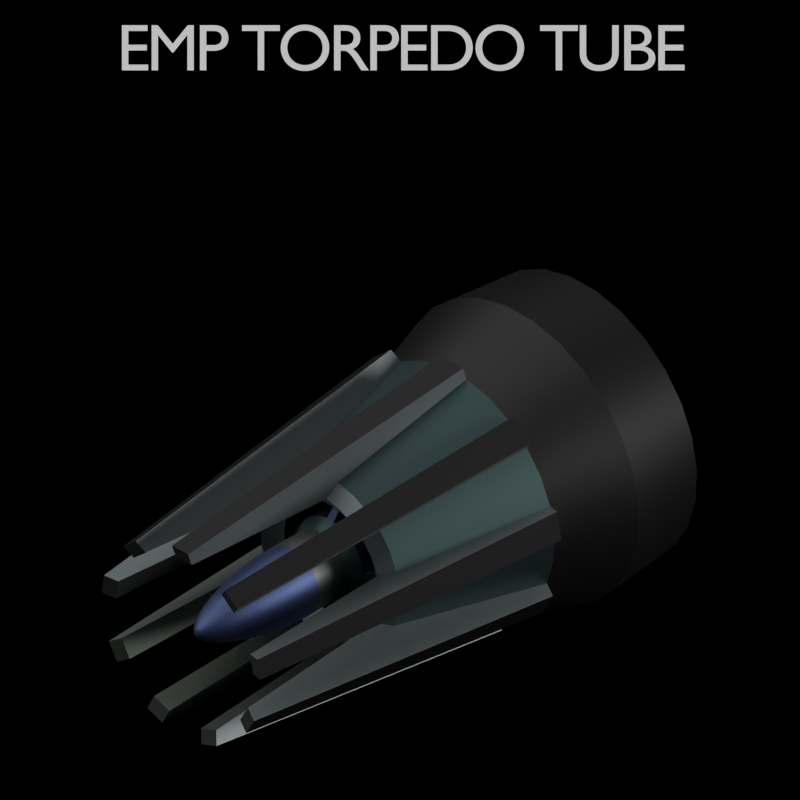 # Source: EMP_Torpedo_Tube.blend  (saved by Blender 3.4.6; exported with 4.5.12 LTS)
import bpy
from mathutils import Matrix  # noqa: F401  (used for matrix-valued properties, if any)

bpy.ops.wm.read_factory_settings(use_empty=True)
scene = bpy.context.scene
scene.name = 'Scene'

# ---- collections
col_outfit_camera = bpy.data.collections.new('Outfit Camera'); scene.collection.children.link(col_outfit_camera)
col_top_camera = bpy.data.collections.new('Top Camera'); scene.collection.children.link(col_top_camera)
col_outfit = bpy.data.collections.new('Outfit'); scene.collection.children.link(col_outfit)

# ---- materials (node trees are filled in below, after node groups)
mat_mercury = bpy.data.materials.new('Mercury')
mat_mercury.diffuse_color = (0.7991, 0.7991, 0.7991, 1.0)
mat_mine_shaft = bpy.data.materials.new('Mine Shaft')
mat_mine_shaft.diffuse_color = (0.016, 0.016, 0.016, 1.0)
mat_nandor = bpy.data.materials.new('Nandor')
mat_nandor.diffuse_color = (0.08438, 0.1022, 0.08438, 1.0)
mat_sirocco = bpy.data.materials.new('Sirocco')
mat_sirocco.diffuse_color = (0.1683, 0.1946, 0.1981, 1.0)
mat_pewter = bpy.data.materials.new('Pewter')
mat_pewter.diffuse_color = (0.3005, 0.3372, 0.3372, 1.0)
mat_cod_gray = bpy.data.materials.new('Cod Gray')
mat_cod_gray.diffuse_color = (0.009134, 0.009134, 0.009134, 1.0)
mat_outer_space = bpy.data.materials.new('Outer Space')
mat_outer_space.diffuse_color = (0.02732, 0.05127, 0.05286, 1.0)
mat_mineral_green = bpy.data.materials.new('Mineral Green')
mat_mineral_green.diffuse_color = (0.05951, 0.0999, 0.1022, 1.0)
mat_east_bay = bpy.data.materials.new('East Bay')
mat_east_bay.diffuse_color = (0.06663, 0.09759, 0.2232, 1.0)
mat_corduroy = bpy.data.materials.new('Corduroy')
mat_corduroy.diffuse_color = (0.1274, 0.1329, 0.1329, 1.0)
mat_gun_powder = bpy.data.materials.new('Gun Powder')
mat_gun_powder.diffuse_color = (0.0648, 0.0648, 0.117, 1.0)
mat_material = bpy.data.materials.new('Material')

# ---- material node trees
mat_mercury.use_nodes = True; mat_mercury.node_tree.nodes.clear()
_N = mat_mercury.node_tree.nodes; _L = mat_mercury.node_tree.links
n0 = _N.new('ShaderNodeOutputMaterial'); n0.name = 'Material Output'; n0.location = (300, 300)
n1 = _N.new('ShaderNodeBsdfPrincipled'); n1.name = 'Principled BSDF'; n1.location = (10, 300)
n1.distribution = 'GGX'
n1.subsurface_method = 'BURLEY'
n1.inputs[0].default_value = (0.7991, 0.7991, 0.7991, 1.0)
n1.inputs[1].default_value = 0.7
n1.inputs[3].default_value = 1.45
n1.inputs[27].default_value = (0.0, 0.0, 0.0, 1.0)
n1.inputs[28].default_value = 1.0
_L.new(n1.outputs[0], n0.inputs[0])
n0.is_active_output = True
mat_mine_shaft.use_nodes = True; mat_mine_shaft.node_tree.nodes.clear()
_N = mat_mine_shaft.node_tree.nodes; _L = mat_mine_shaft.node_tree.links
n0 = _N.new('ShaderNodeOutputMaterial'); n0.name = 'Material Output'; n0.location = (300, 300)
n1 = _N.new('ShaderNodeBsdfPrincipled'); n1.name = 'Principled BSDF'; n1.location = (10, 300)
n1.distribution = 'GGX'
n1.subsurface_method = 'BURLEY'
n1.inputs[0].default_value = (0.016, 0.016, 0.016, 1.0)
n1.inputs[1].default_value = 0.7
n1.inputs[3].default_value = 1.45
n1.inputs[27].default_value = (0.0, 0.0, 0.0, 1.0)
n1.inputs[28].default_value = 1.0
_L.new(n1.outputs[0], n0.inputs[0])
n0.is_active_output = True
mat_nandor.use_nodes = True; mat_nandor.node_tree.nodes.clear()
_N = mat_nandor.node_tree.nodes; _L = mat_nandor.node_tree.links
n0 = _N.new('ShaderNodeOutputMaterial'); n0.name = 'Material Output'; n0.location = (300, 300)
n1 = _N.new('ShaderNodeBsdfPrincipled'); n1.name = 'Principled BSDF'; n1.location = (10, 300)
n1.distribution = 'GGX'
n1.subsurface_method = 'BURLEY'
n1.inputs[0].default_value = (0.08438, 0.1022, 0.08438, 1.0)
n1.inputs[1].default_value = 0.7
n1.inputs[3].default_value = 1.45
n1.inputs[27].default_value = (0.0, 0.0, 0.0, 1.0)
n1.inputs[28].default_value = 1.0
_L.new(n1.outputs[0], n0.inputs[0])
n0.is_active_output = True
mat_sirocco.use_nodes = True; mat_sirocco.node_tree.nodes.clear()
_N = mat_sirocco.node_tree.nodes; _L = mat_sirocco.node_tree.links
n0 = _N.new('ShaderNodeOutputMaterial'); n0.name = 'Material Output'; n0.location = (300, 300)
n1 = _N.new('ShaderNodeBsdfPrincipled'); n1.name = 'Principled BSDF'; n1.location = (10, 300)
n1.distribution = 'GGX'
n1.subsurface_method = 'BURLEY'
n1.inputs[0].default_value = (0.1683, 0.1946, 0.1981, 1.0)
n1.inputs[1].default_value = 0.7
n1.inputs[3].default_value = 1.45
n1.inputs[27].default_value = (0.0, 0.0, 0.0, 1.0)
n1.inputs[28].default_value = 1.0
_L.new(n1.outputs[0], n0.inputs[0])
n0.is_active_output = True
mat_pewter.use_nodes = True; mat_pewter.node_tree.nodes.clear()
_N = mat_pewter.node_tree.nodes; _L = mat_pewter.node_tree.links
n0 = _N.new('ShaderNodeOutputMaterial'); n0.name = 'Material Output'; n0.location = (300, 300)
n1 = _N.new('ShaderNodeBsdfPrincipled'); n1.name = 'Principled BSDF'; n1.location = (10, 300)
n1.distribution = 'GGX'
n1.subsurface_method = 'BURLEY'
n1.inputs[0].default_value = (0.3005, 0.3372, 0.3372, 1.0)
n1.inputs[1].default_value = 0.7
n1.inputs[3].default_value = 1.45
n1.inputs[27].default_value = (0.0, 0.0, 0.0, 1.0)
n1.inputs[28].default_value = 1.0
_L.new(n1.outputs[0], n0.inputs[0])
n0.is_active_output = True
mat_cod_gray.use_nodes = True; mat_cod_gray.node_tree.nodes.clear()
_N = mat_cod_gray.node_tree.nodes; _L = mat_cod_gray.node_tree.links
n0 = _N.new('ShaderNodeOutputMaterial'); n0.name = 'Material Output'; n0.location = (300, 300)
n1 = _N.new('ShaderNodeBsdfPrincipled'); n1.name = 'Principled BSDF'; n1.location = (10, 300)
n1.distribution = 'GGX'
n1.subsurface_method = 'BURLEY'
n1.inputs[0].default_value = (0.009134, 0.009134, 0.009134, 1.0)
n1.inputs[1].default_value = 0.7
n1.inputs[3].default_value = 1.45
n1.inputs[27].default_value = (0.0, 0.0, 0.0, 1.0)
n1.inputs[28].default_value = 1.0
_L.new(n1.outputs[0], n0.inputs[0])
n0.is_active_output = True
mat_outer_space.use_nodes = True; mat_outer_space.node_tree.nodes.clear()
_N = mat_outer_space.node_tree.nodes; _L = mat_outer_space.node_tree.links
n0 = _N.new('ShaderNodeOutputMaterial'); n0.name = 'Material Output'; n0.location = (300, 300)
n1 = _N.new('ShaderNodeBsdfPrincipled'); n1.name = 'Principled BSDF'; n1.location = (10, 300)
n1.distribution = 'GGX'
n1.subsurface_method = 'BURLEY'
n1.inputs[0].default_value = (0.02732, 0.05127, 0.05286, 1.0)
n1.inputs[1].default_value = 0.7
n1.inputs[3].default_value = 1.45
n1.inputs[27].default_value = (0.0, 0.0, 0.0, 1.0)
n1.inputs[28].default_value = 1.0
_L.new(n1.outputs[0], n0.inputs[0])
n0.is_active_output = True
mat_mineral_green.use_nodes = True; mat_mineral_green.node_tree.nodes.clear()
_N = mat_mineral_green.node_tree.nodes; _L = mat_mineral_green.node_tree.links
n0 = _N.new('ShaderNodeOutputMaterial'); n0.name = 'Material Output'; n0.location = (300, 300)
n1 = _N.new('ShaderNodeBsdfPrincipled'); n1.name = 'Principled BSDF'; n1.location = (10, 300)
n1.distribution = 'GGX'
n1.subsurface_method = 'BURLEY'
n1.inputs[0].default_value = (0.05951, 0.0999, 0.1022, 1.0)
n1.inputs[1].default_value = 0.7
n1.inputs[3].default_value = 1.45
n1.inputs[27].default_value = (0.0, 0.0, 0.0, 1.0)
n1.inputs[28].default_value = 1.0
_L.new(n1.outputs[0], n0.inputs[0])
n0.is_active_output = True
mat_east_bay.use_nodes = True; mat_east_bay.node_tree.nodes.clear()
_N = mat_east_bay.node_tree.nodes; _L = mat_east_bay.node_tree.links
n0 = _N.new('ShaderNodeOutputMaterial'); n0.name = 'Material Output'; n0.location = (300, 300)
n1 = _N.new('ShaderNodeBsdfPrincipled'); n1.name = 'Principled BSDF'; n1.location = (10, 300)
n1.distribution = 'GGX'
n1.subsurface_method = 'BURLEY'
n1.inputs[0].default_value = (0.06663, 0.09759, 0.2232, 1.0)
n1.inputs[1].default_value = 0.7
n1.inputs[3].default_value = 1.45
n1.inputs[27].default_value = (0.0, 0.0, 0.0, 1.0)
n1.inputs[28].default_value = 1.0
_L.new(n1.outputs[0], n0.inputs[0])
n0.is_active_output = True
mat_corduroy.use_nodes = True; mat_corduroy.node_tree.nodes.clear()
_N = mat_corduroy.node_tree.nodes; _L = mat_corduroy.node_tree.links
n0 = _N.new('ShaderNodeOutputMaterial'); n0.name = 'Material Output'; n0.location = (300, 300)
n1 = _N.new('ShaderNodeBsdfPrincipled'); n1.name = 'Principled BSDF'; n1.location = (10, 300)
n1.distribution = 'GGX'
n1.subsurface_method = 'BURLEY'
n1.inputs[0].default_value = (0.1274, 0.1329, 0.1329, 1.0)
n1.inputs[1].default_value = 0.7
n1.inputs[3].default_value = 1.45
n1.inputs[27].default_value = (0.0, 0.0, 0.0, 1.0)
n1.inputs[28].default_value = 1.0
_L.new(n1.outputs[0], n0.inputs[0])
n0.is_active_output = True
mat_gun_powder.use_nodes = True; mat_gun_powder.node_tree.nodes.clear()
_N = mat_gun_powder.node_tree.nodes; _L = mat_gun_powder.node_tree.links
n0 = _N.new('ShaderNodeOutputMaterial'); n0.name = 'Material Output'; n0.location = (300, 300)
n1 = _N.new('ShaderNodeBsdfPrincipled'); n1.name = 'Principled BSDF'; n1.location = (10, 300)
n1.distribution = 'GGX'
n1.subsurface_method = 'BURLEY'
n1.inputs[0].default_value = (0.0648, 0.0648, 0.117, 1.0)
n1.inputs[1].default_value = 0.7
n1.inputs[3].default_value = 1.45
n1.inputs[27].default_value = (0.0, 0.0, 0.0, 1.0)
n1.inputs[28].default_value = 1.0
_L.new(n1.outputs[0], n0.inputs[0])
n0.is_active_output = True
mat_material.use_nodes = True; mat_material.node_tree.nodes.clear()
_N = mat_material.node_tree.nodes; _L = mat_material.node_tree.links
n0 = _N.new('ShaderNodeOutputMaterial'); n0.name = 'Material Output'; n0.location = (300, 300)
n1 = _N.new('ShaderNodeEmission'); n1.name = 'Emission'; n1.location = (10, 300)
n1.inputs[1].default_value = 0.5
_L.new(n1.outputs[0], n0.inputs[0])
n0.is_active_output = True

# ---- world
world_world = bpy.data.worlds.new('World'); scene.world = world_world
world_world.color = (0.0, 0.0, 0.0)
world_world.use_sun_shadow = False
world_world.sun_shadow_jitter_overblur = 0.0
world_world.cycles.sampling_method = 'NONE'
world_world.cycles.sample_map_resolution = 256

# ---- cameras
cam_camera_002 = bpy.data.cameras.new('Camera.002')
cam_camera_002.type = 'ORTHO'
cam_camera_002.clip_end = 100.0
cam_camera_002.lens = 369.0
cam_camera_002.sensor_width = 32.0
cam_camera_002.sensor_height = 18.0
cam_camera_002.ortho_scale = 1.5
cam_camera_002.show_background_images = True
cam_camera_002.dof.focus_distance = 0.0
cam_camera = bpy.data.cameras.new('Camera')
cam_camera.clip_end = 100.0
cam_camera.lens = 527.7
cam_camera.sensor_width = 32.0
cam_camera.sensor_height = 18.0
cam_camera.ortho_scale = 12.0
cam_camera.dof.focus_distance = 0.0

# ---- lights
light_lamp_002 = bpy.data.lights.new('Lamp.002', 'POINT')
light_lamp_002.transmission_factor = 0.0
light_lamp_002.cutoff_distance = 30.0
light_lamp_002.energy = 500.0
light_lamp_002.shadow_buffer_clip_start = 1.001
light_lamp_002.shadow_soft_size = 1.0
light_lamp_002.shadow_maximum_resolution = 0.006
light_lamp_002.use_absolute_resolution = True
light_lamp_002.cycles.use_multiple_importance_sampling = False
light_sun_002 = bpy.data.lights.new('Sun.002', 'SUN')
light_sun_002.transmission_factor = 0.0
light_sun_002.angle = 1.571
light_sun_002.energy = 2.5
light_sun_002.shadow_buffer_clip_start = 0.5
light_sun_002.shadow_soft_size = 1.0
light_sun_002.shadow_cascade_max_distance = 1000.0
light_sun_002.cycles.use_multiple_importance_sampling = False
light_point = bpy.data.lights.new('Point', 'POINT')
light_point.color = (0.7187, 0.8527, 1.0)
light_point.transmission_factor = 0.0
light_point.energy = 2000.0
light_point.shadow_buffer_clip_start = 0.5
light_point.shadow_soft_size = 0.1
light_point.shadow_maximum_resolution = 0.006
light_point.use_absolute_resolution = True
light_point.cycles.use_multiple_importance_sampling = False
light_sun = bpy.data.lights.new('Sun', 'SUN')
light_sun.transmission_factor = 0.0
light_sun.angle = 0.1993
light_sun.energy = 5.0
light_sun.shadow_buffer_clip_start = 0.5
light_sun.shadow_soft_size = 0.1
light_sun.shadow_cascade_max_distance = 1000.0
light_sun.cycles.use_multiple_importance_sampling = False

# ---- meshes
me_cylinder_001 = bpy.data.meshes.new('Cylinder.001')
me_cylinder_001.from_pydata([(0.01298, -0.6718, 0.1224), (0.03165, 8.941e-08, 0.3), (-0.0154, -0.6718, 0.122), (-0.0382, 5.96e-08, 0.2992), (-0.04293, -0.6718, 0.1152), (-0.106, 2.98e-08, 0.2823), (-0.06814, -0.6718, 0.1021), (-0.168, 0.0, 0.2502), (-0.08966, -0.6718, 0.08365), (-0.221, -2.98e-08, 0.2047), (-0.1063, -0.6718, 0.06069), (-0.2621, -5.96e-08, 0.1482), (-0.1173, -0.6718, 0.0345), (-0.289, -8.941e-08, 0.08373), (-0.1219, -0.6718, 0.0065), (-0.3003, -8.941e-08, 0.01481), (-0.1199, -0.6718, -0.02181), (-0.2954, -1.192e-07, -0.05487), (-0.1114, -0.6718, -0.0489), (-0.2746, -1.192e-07, -0.1215), (-0.09697, -0.6718, -0.07331), (-0.239, -1.49e-07, -0.1816), (-0.07726, -0.6718, -0.09372), (-0.1905, -1.192e-07, -0.2319), (-0.05337, -0.6718, -0.109), (-0.1317, -1.192e-07, -0.2696), (-0.0266, -0.6718, -0.1184), (-0.06576, -1.192e-07, -0.2927), (0.001626, -0.6718, -0.1214), (0.003704, -8.941e-08, -0.3), (0.02977, -0.6718, -0.1178), (0.07298, -5.96e-08, -0.2911), (0.05632, -0.6718, -0.1078), (0.1383, -2.98e-08, -0.2664), (0.07985, -0.6718, -0.09189), (0.1962, 0.0, -0.2274), (0.09908, -0.6718, -0.07102), (0.2436, 2.98e-08, -0.176), (0.113, -0.6718, -0.04629), (0.2778, 5.96e-08, -0.1151), (0.1208, -0.6718, -0.01901), (0.2971, 8.941e-08, -0.04797), (0.1221, -0.6718, 0.009339), (0.3003, 1.192e-07, 0.0218), (0.1169, -0.6718, 0.03723), (0.2874, 1.192e-07, 0.09044), (0.1053, -0.6718, 0.06315), (0.259, 1.49e-07, 0.1543), (0.08812, -0.6718, 0.08571), (0.2166, 1.49e-07, 0.2098), (0.06617, -0.6718, 0.1037), (0.1626, 1.192e-07, 0.2541), (0.04067, -0.6718, 0.1161), (0.0998, 1.192e-07, 0.2847), (0.03322, -0.1693, 0.3149), (-0.04012, -0.1693, 0.3141), (-0.1113, -0.1693, 0.2963), (-0.1764, -0.1693, 0.2626), (-0.2321, -0.1693, 0.2148), (-0.2752, -0.1693, 0.1555), (-0.3034, -0.1693, 0.08783), (-0.3153, -0.1693, 0.01546), (-0.3102, -0.1693, -0.0577), (-0.2884, -0.1693, -0.1277), (-0.251, -0.1693, -0.1908), (-0.2, -0.1693, -0.2436), (-0.1383, -0.1693, -0.2831), (-0.06907, -0.1693, -0.3074), (0.003874, -0.1693, -0.3151), (0.07662, -0.1693, -0.3057), (0.1452, -0.1693, -0.2798), (0.206, -0.1693, -0.2388), (0.2557, -0.1693, -0.1849), (0.2917, -0.1693, -0.121), (0.3119, -0.1693, -0.05046), (0.3153, -0.1693, 0.0228), (0.3017, -0.1693, 0.09487), (0.2719, -0.1693, 0.1619), (0.2274, -0.1693, 0.2202), (0.1707, -0.1693, 0.2667), (0.1048, -0.1693, 0.2988), (0.01938, -0.6718, 0.1833), (-0.02322, -0.6718, 0.1828), (-0.06455, -0.6718, 0.1725), (-0.1024, -0.6718, 0.1529), (-0.1347, -0.6718, 0.1252), (-0.1598, -0.6718, 0.0907), (-0.1831, -0.6718, 0.009351), (-0.1801, -0.6718, -0.03315), (-0.1674, -0.6718, -0.07382), (-0.1457, -0.6718, -0.1105), (-0.1161, -0.6718, -0.1411), (-0.08023, -0.6718, -0.1641), (-0.04003, -0.6718, -0.1782), (0.002339, -0.6718, -0.1827), (0.04459, -0.6718, -0.1772), (0.08445, -0.6718, -0.1622), (0.1198, -0.6718, -0.1384), (0.1486, -0.6718, -0.107), (0.1695, -0.6718, -0.0699), (0.1813, -0.6718, -0.02894), (0.1832, -0.6718, 0.01361), (0.1754, -0.6718, 0.05548), (0.158, -0.6718, 0.0944), (0.1322, -0.6718, 0.1283), (0.09924, -0.6718, 0.1553), (0.06095, -0.6718, 0.174), (-0.02, -0.6988, 0.1578), (-0.05565, -0.6988, 0.1489), (-0.08829, -0.6988, 0.132), (-0.1162, -0.6988, 0.1081), (-0.1378, -0.6988, 0.07834), (-0.1579, -0.6988, 0.008177), (-0.1553, -0.6988, -0.02848), (-0.1444, -0.6988, -0.06355), (-0.1256, -0.6988, -0.09516), (-0.1001, -0.6988, -0.1216), (-0.0345, -0.6988, -0.1536), (0.002045, -0.6988, -0.1574), (0.03849, -0.6988, -0.1527), (0.07287, -0.6988, -0.1398), (0.1033, -0.6988, -0.1192), (0.1282, -0.6988, -0.0922), (0.1462, -0.6988, -0.06017), (0.1564, -0.6988, -0.02485), (0.1581, -0.6988, 0.01185), (0.1513, -0.6988, 0.04796), (0.1363, -0.6988, 0.08153), (0.08562, -0.6988, 0.134), (0.0526, -0.6988, 0.1501), (0.01298, -0.005422, 0.1224), (-0.0154, -0.005422, 0.122), (-0.04293, -0.005422, 0.1152), (-0.06814, -0.005422, 0.1021), (-0.08966, -0.005422, 0.08365), (-0.1063, -0.005422, 0.06069), (-0.1173, -0.005422, 0.0345), (-0.1219, -0.005422, 0.0065), (-0.1199, -0.005422, -0.02181), (-0.1114, -0.005422, -0.0489), (-0.09697, -0.005422, -0.07331), (-0.07726, -0.005422, -0.09372), (-0.05337, -0.005422, -0.109), (-0.0266, -0.005422, -0.1184), (0.001626, -0.005422, -0.1214), (0.02977, -0.005422, -0.1178), (0.05632, -0.005422, -0.1078), (0.07985, -0.005422, -0.09189), (0.09908, -0.005422, -0.07102), (0.113, -0.005422, -0.04629), (0.1208, -0.005422, -0.01901), (0.1221, -0.005422, 0.009339), (0.1169, -0.005422, 0.03723), (0.1053, -0.005422, 0.06315), (0.08812, -0.005422, 0.08571), (0.06617, -0.005422, 0.1037), (0.04067, -0.005422, 0.1161), (-0.09202, -0.3385, 0.2453), (-0.1459, -0.3385, 0.2175), (-0.1919, -0.3385, 0.1779), (-0.2276, -0.3385, 0.1288), (-0.251, -0.3385, 0.07284), (-0.2608, -0.3385, 0.01297), (-0.2566, -0.3385, -0.04755), (-0.2385, -0.3385, -0.1055), (-0.2076, -0.3385, -0.1577), (-0.1654, -0.3385, -0.2013), (-0.0571, -0.3385, -0.2541), (0.003244, -0.3385, -0.2605), (0.06342, -0.3385, -0.2527), (0.1202, -0.3385, -0.2313), (0.1705, -0.3385, -0.1974), (0.2116, -0.3385, -0.1528), (0.2413, -0.3385, -0.09989), (0.2581, -0.3385, -0.04157), (0.2609, -0.3385, 0.01904), (0.2497, -0.3385, 0.07867), (0.225, -0.3385, 0.1341), (0.1882, -0.3385, 0.1823), (0.08672, -0.3385, 0.2474), (0.02752, -0.3385, 0.2607), (0.01675, -0.6988, 0.1582), (-0.03315, -0.3385, 0.26), (0.01938, -1.059, 0.1833), (-0.02322, -1.059, 0.1828), (-0.03348, -0.3474, 0.2886), (0.02719, -0.3474, 0.2894), (0.01905, -1.068, 0.212), (-0.02355, -1.068, 0.2115), (0.02352, -0.6718, 0.2545), (0.02322, -0.6987, 0.2516), (-0.02901, -0.6718, 0.2539), (-0.02864, -0.6987, 0.251), (-0.1018, -1.059, 0.1531), (-0.1341, -1.059, 0.1253), (-0.21, -0.3474, 0.1998), (-0.164, -0.3474, 0.2393), (-0.1205, -1.068, 0.1748), (-0.1528, -1.068, 0.1471), (-0.1444, -0.6718, 0.2103), (-0.1428, -0.6987, 0.2079), (-0.1843, -0.6718, 0.1761), (-0.1821, -0.6987, 0.1741), (-0.1752, -0.6718, 0.05202), (-0.151, -0.6988, 0.04507), (-0.1752, -1.059, 0.05202), (-0.1821, -1.059, 0.009986), (-0.2882, -0.3474, 0.01825), (-0.2783, -0.3474, 0.07813), (-0.2035, -1.068, 0.05667), (-0.2104, -1.068, 0.01463), (-0.2446, -0.6718, 0.06847), (-0.2418, -0.6987, 0.06767), (-0.2532, -0.6718, 0.01662), (-0.2503, -0.6987, 0.01649), (-0.1665, -1.059, -0.07258), (-0.1448, -1.059, -0.1092), (-0.2313, -0.3474, -0.171), (-0.2623, -0.3474, -0.1189), (-0.1912, -1.068, -0.0872), (-0.1694, -1.068, -0.1238), (-0.2303, -0.6718, -0.1046), (-0.2276, -0.6987, -0.1034), (-0.2035, -0.6718, -0.1498), (-0.2012, -0.6987, -0.148), (-0.06869, -0.6988, -0.1397), (-0.1139, -0.3385, -0.2324), (-0.07975, -1.059, -0.1624), (-0.03955, -1.059, -0.1765), (-0.06611, -0.3474, -0.2795), (-0.1234, -0.3474, -0.2594), (-0.08924, -1.068, -0.1895), (-0.04904, -1.068, -0.2036), (-0.108, -0.6718, -0.2279), (-0.1067, -0.6987, -0.2253), (-0.05842, -0.6718, -0.2453), (-0.05778, -0.6987, -0.2425), (0.04447, -1.059, -0.1755), (0.08433, -1.059, -0.1604), (0.1302, -0.3474, -0.2564), (0.07341, -0.3474, -0.2778), (0.05459, -1.068, -0.2023), (0.09445, -1.068, -0.1873), (0.06494, -0.6718, -0.2438), (0.06423, -0.6987, -0.241), (0.1141, -0.6718, -0.2253), (0.1128, -0.6987, -0.2227), (0.148, -1.059, -0.1056), (0.1689, -1.059, -0.0685), (0.2657, -0.3474, -0.1125), (0.236, -0.3474, -0.1654), (0.173, -1.068, -0.1197), (0.1939, -1.068, -0.08254), (0.2076, -0.6718, -0.1448), (0.2053, -0.6987, -0.1431), (0.2334, -0.6718, -0.09903), (0.2307, -0.6987, -0.09791), (0.1825, -1.059, 0.01443), (0.1746, -1.059, 0.0563), (0.277, -0.3474, 0.08479), (0.2883, -0.3474, 0.02516), (0.2106, -1.068, 0.01973), (0.2027, -1.068, 0.0616), (0.2533, -0.6718, 0.02272), (0.2504, -0.6987, 0.02252), (0.2436, -0.6718, 0.07435), (0.2408, -0.6987, 0.07348), (0.1135, -0.6988, 0.111), (0.1407, -0.3385, 0.2211), (0.1316, -1.059, 0.1285), (0.0987, -1.059, 0.1555), (0.1589, -0.3474, 0.2432), (0.2058, -0.3474, 0.2048), (0.1498, -1.068, 0.1507), (0.1169, -1.068, 0.1777), (0.1806, -0.6718, 0.1804), (0.1785, -0.6987, 0.1784), (0.14, -0.6718, 0.2137), (0.1384, -0.6987, 0.2113)], [], [(54, 1, 3, 55), (55, 3, 5, 56), (56, 5, 7, 57), (57, 7, 9, 58), (58, 9, 11, 59), (59, 11, 13, 60), (60, 13, 15, 61), (61, 15, 17, 62), (62, 17, 19, 63), (63, 19, 21, 64), (64, 21, 23, 65), (65, 23, 25, 66), (66, 25, 27, 67), (67, 27, 29, 68), (68, 29, 31, 69), (69, 31, 33, 70), (70, 33, 35, 71), (71, 35, 37, 72), (72, 37, 39, 73), (73, 39, 41, 74), (74, 41, 43, 75), (75, 43, 45, 76), (76, 45, 47, 77), (77, 47, 49, 78), (78, 49, 51, 79), (3, 1, 53, 51, 49, 47, 45, 43, 41, 39, 37, 35, 33, 31, 29, 27, 25, 23, 21, 19, 17, 15, 13, 11, 9, 7, 5), (79, 51, 53, 80), (80, 53, 1, 54), (30, 32, 146, 145), (179, 80, 54, 180), (268, 79, 80, 179), (178, 78, 79, 268), (177, 77, 78, 178), (176, 76, 77, 177), (175, 75, 76, 176), (174, 74, 75, 175), (173, 73, 74, 174), (172, 72, 73, 173), (171, 71, 72, 172), (170, 70, 71, 171), (169, 69, 70, 170), (168, 68, 69, 169), (167, 67, 68, 168), (226, 66, 67, 167), (166, 65, 66, 226), (165, 64, 65, 166), (164, 63, 64, 165), (163, 62, 63, 164), (162, 61, 62, 163), (161, 60, 61, 162), (160, 59, 60, 161), (159, 58, 59, 160), (158, 57, 58, 159), (157, 56, 57, 158), (182, 55, 56, 157), (180, 54, 55, 182), (108, 107, 82, 83), (109, 108, 83, 84), (111, 110, 85, 86), (204, 111, 86, 203), (113, 112, 87, 88), (114, 113, 88, 89), (116, 115, 90, 91), (225, 116, 91, 92), (118, 117, 93, 94), (119, 118, 94, 95), (121, 120, 96, 97), (122, 121, 97, 98), (124, 123, 99, 100), (125, 124, 100, 101), (127, 126, 102, 103), (267, 127, 103, 104), (129, 128, 105, 106), (181, 129, 106, 81), (2, 0, 181, 107), (4, 2, 107, 108), (6, 4, 108, 109), (8, 6, 109, 110), (10, 8, 110, 111), (12, 10, 111, 204), (14, 12, 204, 112), (16, 14, 112, 113), (18, 16, 113, 114), (20, 18, 114, 115), (22, 20, 115, 116), (24, 22, 116, 225), (26, 24, 225, 117), (28, 26, 117, 118), (30, 28, 118, 119), (32, 30, 119, 120), (34, 32, 120, 121), (36, 34, 121, 122), (38, 36, 122, 123), (40, 38, 123, 124), (42, 40, 124, 125), (44, 42, 125, 126), (46, 44, 126, 127), (48, 46, 127, 267), (50, 48, 267, 128), (52, 50, 128, 129), (0, 52, 129, 181), (130, 131, 132, 133, 134, 135, 136, 137, 138, 139, 140, 141, 142, 143, 144, 145, 146, 147, 148, 149, 150, 151, 152, 153, 154, 155, 156), (16, 18, 139, 138), (46, 48, 154, 153), (2, 4, 132, 131), (32, 34, 147, 146), (18, 20, 140, 139), (48, 50, 155, 154), (4, 6, 133, 132), (34, 36, 148, 147), (20, 22, 141, 140), (50, 52, 156, 155), (6, 8, 134, 133), (36, 38, 149, 148), (22, 24, 142, 141), (52, 0, 130, 156), (8, 10, 135, 134), (38, 40, 150, 149), (24, 26, 143, 142), (10, 12, 136, 135), (40, 42, 151, 150), (26, 28, 144, 143), (12, 14, 137, 136), (42, 44, 152, 151), (28, 30, 145, 144), (14, 16, 138, 137), (44, 46, 153, 152), (0, 2, 131, 130), (82, 182, 157, 83), (83, 157, 158, 84), (85, 159, 160, 86), (86, 160, 161, 203), (87, 162, 163, 88), (88, 163, 164, 89), (90, 165, 166, 91), (91, 166, 226, 92), (93, 167, 168, 94), (94, 168, 169, 95), (96, 170, 171, 97), (97, 171, 172, 98), (99, 173, 174, 100), (100, 174, 175, 101), (102, 176, 177, 103), (103, 177, 178, 104), (105, 268, 179, 106), (106, 179, 180, 81), (82, 191, 185, 182), (184, 188, 192, 107), (107, 181, 183, 184), (190, 192, 188, 187), (180, 182, 185, 186), (184, 183, 187, 188), (186, 185, 191, 189), (189, 191, 192, 190), (81, 189, 190, 181), (82, 107, 192, 191), (81, 180, 186, 189), (183, 181, 190, 187), (85, 201, 195, 159), (194, 198, 202, 110), (110, 109, 193, 194), (200, 202, 198, 197), (158, 159, 195, 196), (194, 193, 197, 198), (196, 195, 201, 199), (199, 201, 202, 200), (84, 199, 200, 109), (85, 110, 202, 201), (84, 158, 196, 199), (193, 109, 200, 197), (87, 213, 207, 162), (206, 210, 214, 112), (112, 204, 205, 206), (212, 214, 210, 209), (161, 162, 207, 208), (206, 205, 209, 210), (208, 207, 213, 211), (211, 213, 214, 212), (203, 211, 212, 204), (87, 112, 214, 213), (203, 161, 208, 211), (205, 204, 212, 209), (90, 223, 217, 165), (216, 220, 224, 115), (115, 114, 215, 216), (222, 224, 220, 219), (164, 165, 217, 218), (216, 215, 219, 220), (218, 217, 223, 221), (221, 223, 224, 222), (89, 221, 222, 114), (90, 115, 224, 223), (89, 164, 218, 221), (215, 114, 222, 219), (93, 235, 229, 167), (228, 232, 236, 117), (117, 225, 227, 228), (234, 236, 232, 231), (226, 167, 229, 230), (228, 227, 231, 232), (230, 229, 235, 233), (233, 235, 236, 234), (92, 233, 234, 225), (93, 117, 236, 235), (92, 226, 230, 233), (227, 225, 234, 231), (96, 245, 239, 170), (238, 242, 246, 120), (120, 119, 237, 238), (244, 246, 242, 241), (169, 170, 239, 240), (238, 237, 241, 242), (240, 239, 245, 243), (243, 245, 246, 244), (95, 243, 244, 119), (96, 120, 246, 245), (95, 169, 240, 243), (237, 119, 244, 241), (99, 255, 249, 173), (248, 252, 256, 123), (123, 122, 247, 248), (254, 256, 252, 251), (172, 173, 249, 250), (248, 247, 251, 252), (250, 249, 255, 253), (253, 255, 256, 254), (98, 253, 254, 122), (99, 123, 256, 255), (98, 172, 250, 253), (247, 122, 254, 251), (102, 265, 259, 176), (258, 262, 266, 126), (126, 125, 257, 258), (264, 266, 262, 261), (175, 176, 259, 260), (258, 257, 261, 262), (260, 259, 265, 263), (263, 265, 266, 264), (101, 263, 264, 125), (102, 126, 266, 265), (101, 175, 260, 263), (257, 125, 264, 261), (105, 277, 271, 268), (270, 274, 278, 128), (128, 267, 269, 270), (276, 278, 274, 273), (178, 268, 271, 272), (270, 269, 273, 274), (272, 271, 277, 275), (275, 277, 278, 276), (104, 275, 276, 267), (105, 128, 278, 277), (104, 178, 272, 275), (269, 267, 276, 273)])
me_cylinder_001.polygons.foreach_set('use_smooth', [1, 1, 1, 1, 1, 1, 1, 1, 1, 1, 1, 1, 1, 1, 1, 1, 1, 1, 1, 1, 1, 1, 1, 1, 1, 1, 1, 1, 1, 1, 1, 1, 1, 1, 1, 1, 1, 1, 1, 1, 1, 1, 1, 1, 1, 1, 1, 1, 1, 1, 1, 1, 1, 1, 1, 1, 1, 1, 1, 1, 1, 1, 1, 1, 1, 1, 1, 1, 1, 1, 1, 1, 1, 1, 1, 1, 1, 1, 1, 1, 1, 1, 1, 1, 1, 1, 1, 1, 1, 1, 1, 1, 1, 1, 1, 1, 1, 1, 1, 1, 1, 1, 1, 1, 1, 1, 1, 1, 1, 1, 1, 1, 1, 1, 1, 1, 1, 1, 1, 1, 1, 1, 1, 1, 1, 1, 1, 1, 1, 1, 1, 1, 1, 1, 1, 1, 1, 1, 1, 1, 1, 1, 1, 1, 1, 1, 1, 1, 1, 1, 1, 1, 1, 1, 0, 0, 1, 1, 1, 1, 1, 1, 1, 1, 1, 1, 0, 0, 1, 1, 1, 1, 1, 1, 1, 1, 1, 1, 0, 0, 1, 1, 1, 1, 1, 1, 1, 1, 1, 1, 0, 0, 1, 1, 1, 1, 1, 1, 1, 1, 1, 1, 0, 0, 1, 1, 1, 1, 1, 1, 1, 1, 1, 1, 0, 0, 1, 1, 1, 1, 1, 1, 1, 1, 1, 1, 0, 0, 1, 1, 1, 1, 1, 1, 1, 1, 1, 1, 0, 0, 1, 1, 1, 1, 1, 1, 1, 1, 1, 1, 0, 0, 1, 1])
me_cylinder_001.polygons.foreach_set('material_index', [1, 1, 1, 1, 1, 1, 1, 1, 1, 1, 1, 1, 1, 1, 1, 1, 1, 1, 1, 1, 1, 1, 1, 1, 1, 1, 1, 1, 5, 1, 1, 1, 1, 1, 1, 1, 1, 1, 1, 1, 1, 1, 1, 1, 1, 1, 1, 1, 1, 1, 1, 1, 1, 1, 1, 1, 3, 3, 3, 3, 3, 3, 3, 3, 3, 3, 3, 3, 3, 3, 3, 3, 3, 3, 4, 4, 4, 4, 4, 4, 4, 4, 4, 4, 4, 4, 4, 4, 4, 4, 4, 4, 4, 4, 4, 4, 4, 4, 4, 4, 4, 5, 5, 5, 5, 5, 5, 5, 5, 5, 5, 5, 5, 5, 5, 5, 5, 5, 5, 5, 5, 5, 5, 5, 5, 5, 5, 5, 6, 6, 6, 6, 6, 6, 6, 6, 6, 6, 6, 6, 6, 6, 6, 6, 6, 6, 3, 3, 2, 1, 0, 2, 1, 1, 3, 3, 3, 3, 3, 3, 2, 1, 0, 2, 1, 1, 3, 3, 3, 3, 3, 3, 2, 1, 0, 2, 1, 1, 3, 3, 3, 3, 3, 3, 2, 1, 0, 2, 1, 1, 3, 3, 3, 3, 3, 3, 2, 1, 0, 2, 1, 1, 3, 3, 3, 3, 3, 3, 2, 1, 0, 2, 1, 1, 3, 3, 3, 3, 3, 3, 2, 1, 0, 2, 1, 1, 3, 3, 3, 3, 3, 3, 2, 1, 0, 2, 1, 1, 3, 3, 3, 3, 3, 3, 2, 1, 0, 2, 1, 1, 3, 3, 3, 3])
_k = set([(54, 55), (54, 80), (55, 56), (56, 57), (57, 58), (58, 59), (59, 60), (60, 61), (61, 62), (62, 63), (63, 64), (64, 65), (65, 66), (66, 67), (67, 68), (68, 69), (69, 70), (70, 71), (71, 72), (72, 73), (73, 74), (74, 75), (75, 76), (76, 77), (77, 78), (78, 79), (79, 80), (81, 106), (82, 83), (83, 84), (85, 86), (86, 203), (87, 88), (88, 89), (90, 91), (91, 92), (93, 94), (94, 95), (96, 97), (97, 98), (99, 100), (100, 101), (102, 103), (103, 104), (105, 106), (157, 158), (157, 182), (159, 160), (160, 161), (162, 163), (163, 164), (165, 166), (166, 226), (167, 168), (168, 169), (170, 171), (171, 172), (173, 174), (174, 175), (176, 177), (177, 178), (179, 180), (179, 268)])
me_cylinder_001.attributes.new('sharp_edge', 'BOOLEAN', 'EDGE').data.foreach_set('value', [ (min(e.vertices), max(e.vertices)) in _k for e in me_cylinder_001.edges])
me_cylinder_001.materials.append(mat_mercury)
me_cylinder_001.materials.append(mat_mine_shaft)
me_cylinder_001.materials.append(mat_nandor)
me_cylinder_001.materials.append(mat_sirocco)
me_cylinder_001.materials.append(mat_pewter)
me_cylinder_001.materials.append(mat_cod_gray)
me_cylinder_001.materials.append(mat_outer_space)
me_cylinder_001.use_remesh_preserve_volume = False
me_cylinder_001.use_remesh_preserve_attributes = False
me_cylinder_001.use_mirror_vertex_groups = False
me_cylinder_001.update()
me_cylinder_002 = bpy.data.meshes.new('Cylinder.002')
me_cylinder_002.from_pydata([(0.001095, -1.022, -0.01113), (-0.001273, -1.022, -0.01113), (-0.003595, -1.022, -0.01067), (-0.005783, -1.022, -0.009762), (-0.007752, -1.022, -0.008447), (-0.009426, -1.022, -0.006773), (-0.01074, -1.022, -0.004804), (-0.01165, -1.022, -0.002616), (-0.01211, -1.022, -0.000294), (-0.01211, -1.022, 0.002074), (-0.01165, -1.022, 0.004396), (-0.01074, -1.022, 0.006584), (-0.009426, -1.022, 0.008552), (-0.007752, -1.022, 0.01023), (-0.005783, -1.022, 0.01154), (-0.003595, -1.022, 0.01245), (-0.001273, -1.022, 0.01291), (0.001095, -1.022, 0.01291), (0.003417, -1.022, 0.01245), (0.005605, -1.022, 0.01154), (0.007573, -1.022, 0.01023), (0.009248, -1.022, 0.008552), (0.01056, -1.022, 0.006584), (-8.909e-05, -1.031, 0.0008899), (0.01147, -1.022, 0.004396), (0.01193, -1.022, 0.002074), (0.01193, -1.022, -0.000294), (0.01147, -1.022, -0.002616), (0.01056, -1.022, -0.004804), (0.009248, -1.022, -0.006773), (0.007573, -1.022, -0.008447), (0.005605, -1.022, -0.009762), (0.003417, -1.022, -0.01067), (0.007017, -0.6988, -0.07127), (-0.007196, -0.6988, -0.07127), (-0.02114, -0.6988, -0.06849), (-0.03427, -0.6988, -0.06305), (-0.04609, -0.6988, -0.05516), (-0.05614, -0.6988, -0.04511), (-0.06403, -0.6988, -0.03329), (-0.06947, -0.6988, -0.02016), (-0.07224, -0.6988, -0.006217), (-0.07224, -0.6988, 0.007997), (-0.06947, -0.6988, 0.02194), (-0.06403, -0.6988, 0.03507), (-0.05614, -0.6988, 0.04689), (-0.04609, -0.6988, 0.05694), (-0.03427, -0.6988, 0.06483), (-0.02114, -0.6988, 0.07027), (-0.007196, -0.6988, 0.07305), (0.007017, -0.6988, 0.07305), (0.02096, -0.6988, 0.07027), (0.03409, -0.6988, 0.06483), (0.04591, -0.6988, 0.05694), (0.05596, -0.6988, 0.04689), (0.06385, -0.6988, 0.03507), (0.06929, -0.6988, 0.02194), (0.07207, -0.6988, 0.007996), (0.07207, -0.6988, -0.006217), (0.06929, -0.6988, -0.02016), (0.06385, -0.6988, -0.03329), (0.05596, -0.6988, -0.04511), (0.04591, -0.6988, -0.05516), (0.03409, -0.6988, -0.06305), (0.02096, -0.6988, -0.06849), (0.008576, -0.6718, -0.08709), (-0.008755, -0.6718, -0.08709), (-0.02575, -0.6718, -0.08371), (-0.04176, -0.6718, -0.07708), (-0.05617, -0.6718, -0.06745), (-0.06843, -0.6718, -0.0552), (-0.07806, -0.6718, -0.04078), (-0.08469, -0.6718, -0.02477), (-0.08807, -0.6718, -0.007775), (-0.08807, -0.6718, 0.009555), (-0.08469, -0.6718, 0.02655), (-0.07806, -0.6718, 0.04256), (-0.06843, -0.6718, 0.05698), (-0.05617, -0.6718, 0.06923), (-0.04176, -0.6718, 0.07886), (-0.02575, -0.6718, 0.08549), (-0.008755, -0.6718, 0.08887), (0.008576, -0.6718, 0.08887), (0.02557, -0.6718, 0.08549), (0.04159, -0.6718, 0.07886), (0.056, -0.6718, 0.06923), (0.06825, -0.6718, 0.05697), (0.07788, -0.6718, 0.04256), (0.08451, -0.6718, 0.02655), (0.08789, -0.6718, 0.009555), (0.08789, -0.6718, -0.007776), (0.08451, -0.6718, -0.02477), (0.07788, -0.6718, -0.04079), (0.06825, -0.6718, -0.0552), (0.056, -0.6718, -0.06745), (0.04159, -0.6718, -0.07708), (0.02557, -0.6718, -0.08371), (0.005382, -0.3679, -0.05466), (-0.005561, -0.3679, -0.05466), (-0.01629, -0.3679, -0.05253), (-0.0264, -0.3679, -0.04834), (-0.0355, -0.3679, -0.04226), (-0.04324, -0.3679, -0.03452), (-0.04932, -0.3679, -0.02542), (-0.05351, -0.3679, -0.01531), (-0.05564, -0.3679, -0.004582), (-0.05564, -0.3679, 0.006361), (-0.05351, -0.3679, 0.01709), (-0.04932, -0.3679, 0.0272), (-0.04324, -0.3679, 0.0363), (-0.0355, -0.3679, 0.04404), (-0.0264, -0.3679, 0.05012), (-0.01629, -0.3679, 0.05431), (-0.005561, -0.3679, 0.05644), (0.005382, -0.3679, 0.05644), (0.01611, -0.3679, 0.05431), (0.02622, -0.3679, 0.05012), (0.03532, -0.3679, 0.04404), (0.04306, -0.3679, 0.0363), (0.04914, -0.3679, 0.0272), (0.05333, -0.3679, 0.01709), (0.05546, -0.3679, 0.006361), (0.05546, -0.3679, -0.004582), (0.05333, -0.3679, -0.01531), (0.04914, -0.3679, -0.02542), (0.04306, -0.3679, -0.03452), (0.03532, -0.3679, -0.04226), (0.02622, -0.3679, -0.04834), (0.01611, -0.3679, -0.05253), (0.001295, -0.3373, -0.01317), (-0.001474, -0.3373, -0.01317), (-0.004191, -0.3373, -0.01263), (-0.00675, -0.3373, -0.01157), (-0.009053, -0.3373, -0.01003), (-0.01101, -0.3373, -0.008073), (-0.01255, -0.3373, -0.00577), (-0.01361, -0.3373, -0.003211), (-0.01415, -0.3373, -0.000495), (-0.01415, -0.3373, 0.002275), (-0.01361, -0.3373, 0.004991), (-0.01255, -0.3373, 0.00755), (-0.01101, -0.3373, 0.009853), (-0.009053, -0.3373, 0.01181), (-0.00675, -0.3373, 0.01335), (-0.004191, -0.3373, 0.01441), (-0.001474, -0.3373, 0.01495), (0.001295, -0.3373, 0.01495), (0.004012, -0.3373, 0.01441), (0.006571, -0.3373, 0.01335), (0.008874, -0.3373, 0.01181), (0.01083, -0.3373, 0.009853), (0.01237, -0.3373, 0.00755), (0.01343, -0.3373, 0.004991), (0.01397, -0.3373, 0.002275), (0.01397, -0.3373, -0.000495), (0.01343, -0.3373, -0.003211), (0.01237, -0.3373, -0.00577), (0.01083, -0.3373, -0.008073), (0.008874, -0.3373, -0.01003), (0.006571, -0.3373, -0.01157), (0.004012, -0.3373, -0.01263), (0.03463, -0.3618, -0.04141), (0.03248, -0.3556, -0.0388), (0.02889, -0.3495, -0.03442), (0.0234, -0.3434, -0.02773), (0.02854, -0.3434, -0.0226), (0.03522, -0.3495, -0.02809), (0.0396, -0.3556, -0.03168), (0.04221, -0.3618, -0.03383), (-0.005453, -0.3618, 0.05535), (-0.005122, -0.3556, 0.05199), (-0.004566, -0.3495, 0.04634), (-0.003719, -0.3434, 0.03774), (-0.01084, -0.3434, 0.03633), (-0.01335, -0.3495, 0.0446), (-0.01499, -0.3556, 0.05002), (-0.01597, -0.3618, 0.05326), (-0.02589, -0.3618, -0.04737), (-0.02429, -0.3556, -0.04439), (-0.02162, -0.3495, -0.03939), (-0.01755, -0.3434, -0.03177), (-0.01084, -0.3434, -0.03455), (-0.01335, -0.3495, -0.04282), (-0.01499, -0.3556, -0.04824), (-0.01597, -0.3618, -0.05148), (0.02571, -0.3618, -0.04737), (0.02411, -0.3556, -0.04439), (0.02144, -0.3495, -0.03939), (0.01737, -0.3434, -0.03177), (0.005274, -0.3618, 0.05535), (0.004943, -0.3556, 0.05199), (0.004387, -0.3495, 0.04634), (0.00354, -0.3434, 0.03774), (-0.03481, -0.3618, -0.04141), (-0.03266, -0.3556, -0.0388), (-0.02907, -0.3495, -0.03442), (-0.02358, -0.3434, -0.02773), (0.0158, -0.3618, -0.05148), (0.01481, -0.3556, -0.04824), (0.01317, -0.3495, -0.04282), (0.01066, -0.3434, -0.03455), (0.0158, -0.3618, 0.05326), (0.01482, -0.3556, 0.05002), (0.01317, -0.3495, 0.0446), (0.01066, -0.3434, 0.03633), (-0.04239, -0.3618, -0.03383), (-0.03978, -0.3556, -0.03168), (-0.0354, -0.3495, -0.02809), (-0.02871, -0.3434, -0.0226), (0.005274, -0.3618, -0.05357), (0.004943, -0.3556, -0.05021), (0.004387, -0.3495, -0.04456), (0.00354, -0.3434, -0.03596), (0.02571, -0.3618, 0.04915), (0.02411, -0.3556, 0.04617), (0.02144, -0.3495, 0.04117), (0.01737, -0.3434, 0.03355), (-0.04835, -0.3618, -0.02491), (-0.04537, -0.3556, -0.02331), (-0.04037, -0.3495, -0.02064), (-0.03275, -0.3434, -0.01657), (0.03463, -0.3618, 0.04319), (0.03248, -0.3556, 0.04058), (0.02889, -0.3495, 0.0362), (0.0234, -0.3434, 0.02951), (-0.05246, -0.3618, -0.015), (-0.04922, -0.3556, -0.01401), (-0.0438, -0.3495, -0.01237), (-0.03553, -0.3434, -0.009859), (0.04221, -0.3618, 0.03561), (0.0396, -0.3556, 0.03346), (0.03522, -0.3495, 0.02987), (0.02854, -0.3434, 0.02438), (-0.05455, -0.3618, -0.004474), (-0.05119, -0.3556, -0.004143), (-0.04554, -0.3495, -0.003587), (-0.03694, -0.3434, -0.00274), (0.04817, -0.3618, 0.02669), (0.04519, -0.3556, 0.02509), (0.04019, -0.3495, 0.02242), (0.03257, -0.3434, 0.01835), (-0.05455, -0.3618, 0.006254), (-0.05119, -0.3556, 0.005923), (-0.04554, -0.3495, 0.005367), (-0.03694, -0.3434, 0.00452), (0.05228, -0.3618, 0.01678), (0.04904, -0.3556, 0.01579), (0.04362, -0.3495, 0.01415), (0.03535, -0.3434, 0.01164), (-0.05246, -0.3618, 0.01678), (-0.04922, -0.3556, 0.01579), (-0.0438, -0.3495, 0.01415), (-0.03553, -0.3434, 0.01164), (0.05437, -0.3618, 0.006254), (0.05101, -0.3556, 0.005922), (0.04537, -0.3495, 0.005367), (0.03676, -0.3434, 0.004519), (-0.04835, -0.3618, 0.02669), (-0.04537, -0.3556, 0.02509), (-0.04037, -0.3495, 0.02242), (-0.03275, -0.3434, 0.01835), (0.05437, -0.3618, -0.004474), (0.05101, -0.3556, -0.004143), (0.04537, -0.3495, -0.003587), (0.03676, -0.3434, -0.00274), (-0.04239, -0.3618, 0.03561), (-0.03978, -0.3556, 0.03346), (-0.0354, -0.3495, 0.02987), (-0.02871, -0.3434, 0.02438), (0.05228, -0.3618, -0.015), (0.04904, -0.3556, -0.01401), (0.04362, -0.3495, -0.01237), (0.03535, -0.3434, -0.00986), (-0.03481, -0.3618, 0.04319), (-0.03266, -0.3556, 0.04058), (-0.02907, -0.3495, 0.0362), (-0.02358, -0.3434, 0.02951), (0.04817, -0.3618, -0.02491), (0.04519, -0.3556, -0.02331), (0.04019, -0.3495, -0.02064), (0.03257, -0.3434, -0.01657), (-0.02589, -0.3618, 0.04915), (-0.02429, -0.3556, 0.04617), (-0.02162, -0.3495, 0.04117), (-0.01755, -0.3434, 0.03355), (-0.005453, -0.3618, -0.05357), (-0.005122, -0.3556, -0.05021), (-0.004566, -0.3495, -0.04456), (-0.003719, -0.3434, -0.03596), (-0.06957, -0.7737, 0.02197), (-0.07235, -0.7737, 0.008007), (0.0694, -0.7737, 0.02197), (0.06395, -0.7737, 0.03512), (0.007028, -0.7737, 0.07315), (-0.007206, -0.7737, 0.07315), (0.03414, -0.7737, -0.06315), (0.04598, -0.7737, -0.05524), (-0.04615, -0.7737, -0.05524), (-0.03432, -0.7737, -0.06315), (-0.06413, -0.7737, 0.03512), (0.07217, -0.7737, 0.008007), (0.02099, -0.7737, 0.07038), (0.02099, -0.7737, -0.0686), (-0.05622, -0.7737, -0.04517), (0.007028, -0.7737, -0.07137), (-0.05622, -0.7737, 0.04695), (0.07217, -0.7737, -0.006227), (0.03414, -0.7737, 0.06493), (-0.06413, -0.7737, -0.03334), (-0.04615, -0.7737, 0.05702), (0.0694, -0.7737, -0.02019), (0.04598, -0.7737, 0.05702), (-0.06957, -0.7737, -0.02019), (-0.007207, -0.7737, -0.07137), (-0.03432, -0.7737, 0.06493), (0.06395, -0.7737, -0.03334), (0.05604, -0.7737, 0.04695), (-0.07235, -0.7737, -0.006227), (-0.02117, -0.7737, 0.07038), (0.05604, -0.7737, -0.04517), (-0.02117, -0.7737, -0.0686), (-0.07209, -0.8077, 0.007981), (-0.07025, -0.8303, 0.0078), (-0.06771, -0.8528, 0.00755), (-0.06419, -0.8754, 0.007204), (-0.06087, -0.8979, 0.006876), (-0.05578, -0.9205, 0.006375), (-0.05007, -0.9431, 0.005813), (-0.04356, -0.9656, 0.005171), (-0.03424, -0.9882, 0.004254), (-0.02191, -1.011, 0.003039), (0.06372, -0.8077, 0.035), (0.06208, -0.8303, 0.03412), (0.05984, -0.8528, 0.03292), (0.05672, -0.8754, 0.03126), (0.05377, -0.8979, 0.02968), (0.04926, -0.9205, 0.02727), (0.04421, -0.9431, 0.02457), (0.03843, -0.9656, 0.02148), (0.03018, -0.9882, 0.01707), (0.01924, -1.011, 0.01122), (-0.007181, -0.8077, 0.07289), (-0.006999, -0.8303, 0.07105), (-0.006749, -0.8528, 0.06851), (-0.006403, -0.8754, 0.065), (-0.006075, -0.8979, 0.06167), (-0.005574, -0.9205, 0.05658), (-0.005012, -0.9431, 0.05087), (-0.00437, -0.9656, 0.04436), (-0.003453, -0.9882, 0.03504), (-0.002238, -1.011, 0.02271), (0.04581, -0.8077, -0.05504), (0.04463, -0.8303, -0.05361), (0.04302, -0.8528, -0.05164), (0.04078, -0.8754, -0.0489), (0.03866, -0.8979, -0.04632), (0.03541, -0.9205, -0.04237), (0.03177, -0.9431, -0.03793), (0.02762, -0.9656, -0.03288), (0.02168, -0.9882, -0.02564), (0.01382, -1.011, -0.01606), (-0.03419, -0.8077, -0.06292), (-0.03332, -0.8303, -0.06128), (-0.03212, -0.8528, -0.05904), (-0.03045, -0.8754, -0.05592), (-0.02888, -0.8979, -0.05297), (-0.02647, -0.9205, -0.04846), (-0.02376, -0.9431, -0.0434), (-0.02068, -0.9656, -0.03763), (-0.01627, -0.9882, -0.02938), (-0.01042, -1.011, -0.01844), (-0.02107, -1.011, 0.007254), (-0.03293, -0.9882, 0.01085), (-0.04189, -0.9656, 0.01357), (-0.04815, -0.9431, 0.01547), (-0.05364, -0.9205, 0.01713), (-0.05853, -0.8979, 0.01862), (-0.06173, -0.8754, 0.01959), (-0.06511, -0.8528, 0.02061), (-0.06755, -0.8303, 0.02135), (-0.06932, -0.8077, 0.02189), (0.02089, -1.011, 0.007253), (0.03275, -0.9882, 0.01085), (0.04171, -0.9656, 0.01357), (0.04797, -0.9431, 0.01547), (0.05346, -0.9205, 0.01713), (0.05836, -0.8979, 0.01862), (0.06155, -0.8754, 0.01959), (0.06494, -0.8528, 0.02061), (0.06737, -0.8303, 0.02135), (0.06915, -0.8077, 0.02189), (0.00206, -1.011, 0.02271), (0.003275, -0.9882, 0.03504), (0.004192, -0.9656, 0.04436), (0.004834, -0.9431, 0.05087), (0.005396, -0.9205, 0.05658), (0.005897, -0.8979, 0.06167), (0.006225, -0.8754, 0.065), (0.006571, -0.8528, 0.06851), (0.006821, -0.8303, 0.07105), (0.007002, -0.8077, 0.07289), (0.01024, -1.011, -0.01844), (0.01609, -0.9882, -0.02938), (0.0205, -0.9656, -0.03763), (0.02359, -0.9431, -0.0434), (0.02629, -0.9205, -0.04846), (0.0287, -0.8979, -0.05297), (0.03028, -0.8754, -0.05592), (0.03194, -0.8528, -0.05904), (0.03314, -0.8303, -0.06128), (0.03402, -0.8077, -0.06292), (-0.014, -1.011, -0.01606), (-0.02186, -0.9882, -0.02564), (-0.0278, -0.9656, -0.03288), (-0.03195, -0.9431, -0.03793), (-0.03559, -0.9205, -0.04237), (-0.03883, -0.8979, -0.04632), (-0.04095, -0.8754, -0.0489), (-0.0432, -0.8528, -0.05164), (-0.04481, -0.8303, -0.05361), (-0.04599, -0.8077, -0.05504), (-0.01942, -1.011, 0.01122), (-0.03035, -0.9882, 0.01707), (-0.03861, -0.9656, 0.02148), (-0.04438, -0.9431, 0.02457), (-0.04944, -0.9205, 0.02727), (-0.05395, -0.8979, 0.02968), (-0.0569, -0.8754, 0.03126), (-0.06002, -0.8528, 0.03292), (-0.06226, -0.8303, 0.03412), (-0.0639, -0.8077, 0.035), (0.02173, -1.011, 0.003039), (0.03406, -0.9882, 0.004254), (0.04338, -0.9656, 0.005171), (0.04989, -0.9431, 0.005813), (0.0556, -0.9205, 0.006375), (0.06069, -0.8979, 0.006876), (0.06402, -0.8754, 0.007204), (0.06753, -0.8528, 0.00755), (0.07007, -0.8303, 0.0078), (0.07191, -0.8077, 0.007981), (0.006275, -1.011, 0.02187), (0.009873, -0.9882, 0.03373), (0.01259, -0.9656, 0.04269), (0.01449, -0.9431, 0.04895), (0.01615, -0.9205, 0.05444), (0.01764, -0.8979, 0.05933), (0.01861, -0.8754, 0.06253), (0.01964, -0.8528, 0.06591), (0.02038, -0.8303, 0.06835), (0.02091, -0.8077, 0.07012), (0.006274, -1.011, -0.02009), (0.009873, -0.9882, -0.03195), (0.01259, -0.9656, -0.04091), (0.01449, -0.9431, -0.04717), (0.01615, -0.9205, -0.05266), (0.01764, -0.8979, -0.05755), (0.01861, -0.8754, -0.06075), (0.01964, -0.8528, -0.06413), (0.02038, -0.8303, -0.06657), (0.02091, -0.8077, -0.06834), (-0.01704, -1.011, -0.01302), (-0.02662, -0.9882, -0.02088), (-0.03385, -0.9656, -0.02682), (-0.03891, -0.9431, -0.03097), (-0.04335, -0.9205, -0.03461), (-0.0473, -0.8979, -0.03786), (-0.04988, -0.8754, -0.03997), (-0.05262, -0.8528, -0.04222), (-0.05459, -0.8303, -0.04383), (-0.05602, -0.8077, -0.04501), (0.00206, -1.011, -0.02093), (0.003275, -0.9882, -0.03326), (0.004192, -0.9656, -0.04258), (0.004834, -0.9431, -0.04909), (0.005396, -0.9205, -0.0548), (0.005897, -0.8979, -0.05989), (0.006225, -0.8754, -0.06322), (0.006571, -0.8528, -0.06673), (0.006821, -0.8303, -0.06927), (0.007002, -0.8077, -0.07111), (-0.01703, -1.011, 0.0148), (-0.02662, -0.9882, 0.02266), (-0.03385, -0.9656, 0.0286), (-0.03891, -0.9431, 0.03275), (-0.04335, -0.9205, 0.03639), (-0.0473, -0.8979, 0.03963), (-0.04988, -0.8754, 0.04175), (-0.05262, -0.8528, 0.044), (-0.05459, -0.8303, 0.04561), (-0.05602, -0.8077, 0.04679), (0.02173, -1.011, -0.001259), (0.03406, -0.9882, -0.002474), (0.04338, -0.9656, -0.003392), (0.04989, -0.9431, -0.004033), (0.0556, -0.9205, -0.004595), (0.06069, -0.8979, -0.005097), (0.06402, -0.8754, -0.005424), (0.06753, -0.8528, -0.005771), (0.07007, -0.8303, -0.00602), (0.07191, -0.8077, -0.006202), (0.01024, -1.011, 0.02022), (0.01609, -0.9882, 0.03116), (0.0205, -0.9656, 0.03941), (0.02359, -0.9431, 0.04518), (0.02629, -0.9205, 0.05024), (0.0287, -0.8979, 0.05475), (0.03028, -0.8754, 0.0577), (0.03194, -0.8528, 0.06082), (0.03314, -0.8303, 0.06306), (0.03402, -0.8077, 0.0647), (-0.01942, -1.011, -0.009444), (-0.03035, -0.9882, -0.01529), (-0.03861, -0.9656, -0.0197), (-0.04438, -0.9431, -0.02279), (-0.04944, -0.9205, -0.02549), (-0.05395, -0.8979, -0.0279), (-0.0569, -0.8754, -0.02948), (-0.06002, -0.8528, -0.03114), (-0.06226, -0.8303, -0.03234), (-0.0639, -0.8077, -0.03322), (-0.014, -1.011, 0.01784), (-0.02186, -0.9882, 0.02742), (-0.0278, -0.9656, 0.03466), (-0.03195, -0.9431, 0.03971), (-0.03559, -0.9205, 0.04415), (-0.03883, -0.8979, 0.0481), (-0.04095, -0.8754, 0.05068), (-0.0432, -0.8528, 0.05342), (-0.04481, -0.8303, 0.05539), (-0.04599, -0.8077, 0.05682), (0.02089, -1.011, -0.005474), (0.03275, -0.9882, -0.009072), (0.04171, -0.9656, -0.01179), (0.04797, -0.9431, -0.01369), (0.05346, -0.9205, -0.01535), (0.05836, -0.8979, -0.01684), (0.06155, -0.8754, -0.01781), (0.06493, -0.8528, -0.01884), (0.06737, -0.8303, -0.01957), (0.06914, -0.8077, -0.02011), (0.01382, -1.011, 0.01784), (0.02168, -0.9882, 0.02742), (0.02762, -0.9656, 0.03466), (0.03177, -0.9431, 0.03971), (0.03541, -0.9205, 0.04415), (0.03866, -0.8979, 0.0481), (0.04078, -0.8754, 0.05068), (0.04302, -0.8528, 0.05342), (0.04463, -0.8303, 0.05539), (0.04581, -0.8077, 0.05682), (-0.02107, -1.011, -0.005474), (-0.03293, -0.9882, -0.009072), (-0.04189, -0.9656, -0.01179), (-0.04815, -0.9431, -0.01369), (-0.05364, -0.9205, -0.01535), (-0.05853, -0.8979, -0.01684), (-0.06173, -0.8754, -0.01781), (-0.06511, -0.8528, -0.01883), (-0.06755, -0.8303, -0.01957), (-0.06932, -0.8077, -0.02011), (-0.002238, -1.011, -0.02093), (-0.003453, -0.9882, -0.03326), (-0.004371, -0.9656, -0.04258), (-0.005012, -0.9431, -0.04909), (-0.005574, -0.9205, -0.0548), (-0.006076, -0.8979, -0.05989), (-0.006403, -0.8754, -0.06322), (-0.00675, -0.8528, -0.06673), (-0.006999, -0.8303, -0.06927), (-0.007181, -0.8077, -0.07111), (-0.01042, -1.011, 0.02022), (-0.01627, -0.9882, 0.03116), (-0.02068, -0.9656, 0.03941), (-0.02376, -0.9431, 0.04518), (-0.02647, -0.9205, 0.05024), (-0.02888, -0.8979, 0.05475), (-0.03045, -0.8754, 0.0577), (-0.03212, -0.8528, 0.06082), (-0.03332, -0.8303, 0.06306), (-0.03419, -0.8077, 0.0647), (0.01924, -1.011, -0.009444), (0.03018, -0.9882, -0.01529), (0.03843, -0.9656, -0.0197), (0.04421, -0.9431, -0.02279), (0.04926, -0.9205, -0.02549), (0.05377, -0.8979, -0.0279), (0.05672, -0.8754, -0.02948), (0.05984, -0.8528, -0.03114), (0.06208, -0.8303, -0.03234), (0.06372, -0.8077, -0.03322), (0.01686, -1.011, 0.0148), (0.02644, -0.9882, 0.02266), (0.03368, -0.9656, 0.0286), (0.03874, -0.9431, 0.03275), (0.04317, -0.9205, 0.03639), (0.04712, -0.8979, 0.03963), (0.0497, -0.8754, 0.04175), (0.05244, -0.8528, 0.044), (0.05441, -0.8303, 0.04561), (0.05584, -0.8077, 0.04679), (-0.02191, -1.011, -0.001259), (-0.03424, -0.9882, -0.002474), (-0.04356, -0.9656, -0.003391), (-0.05007, -0.9431, -0.004033), (-0.05578, -0.9205, -0.004595), (-0.06087, -0.8979, -0.005096), (-0.06419, -0.8754, -0.005424), (-0.06771, -0.8528, -0.00577), (-0.07025, -0.8303, -0.00602), (-0.07209, -0.8077, -0.006202), (-0.006453, -1.011, 0.02187), (-0.01005, -0.9882, 0.03373), (-0.01277, -0.9656, 0.04269), (-0.01467, -0.9431, 0.04895), (-0.01633, -0.9205, 0.05444), (-0.01782, -0.8979, 0.05933), (-0.01879, -0.8754, 0.06253), (-0.01981, -0.8528, 0.06591), (-0.02055, -0.8303, 0.06835), (-0.02109, -0.8077, 0.07012), (0.01686, -1.011, -0.01302), (0.02644, -0.9882, -0.02088), (0.03368, -0.9656, -0.02682), (0.03874, -0.9431, -0.03097), (0.04317, -0.9205, -0.03461), (0.04712, -0.8979, -0.03786), (0.0497, -0.8754, -0.03998), (0.05244, -0.8528, -0.04222), (0.05441, -0.8303, -0.04383), (0.05584, -0.8077, -0.04501), (-0.006453, -1.011, -0.02009), (-0.01005, -0.9882, -0.03195), (-0.01277, -0.9656, -0.04091), (-0.01467, -0.9431, -0.04717), (-0.01633, -0.9205, -0.05266), (-0.01782, -0.8979, -0.05755), (-0.01879, -0.8754, -0.06075), (-0.01981, -0.8528, -0.06413), (-0.02055, -0.8303, -0.06657), (-0.02109, -0.8077, -0.06834), (0.00268, -0.3373, -0.02723), (-0.002859, -0.3373, -0.02723), (-0.008292, -0.3373, -0.02615), (-0.01341, -0.3373, -0.02403), (-0.01802, -0.3373, -0.02095), (-0.02193, -0.3373, -0.01704), (-0.02501, -0.3373, -0.01243), (-0.02713, -0.3373, -0.007313), (-0.02821, -0.3373, -0.00188), (-0.02821, -0.3373, 0.00366), (-0.02713, -0.3373, 0.009093), (-0.02501, -0.3373, 0.01421), (-0.02193, -0.3373, 0.01882), (-0.01802, -0.3373, 0.02273), (-0.01341, -0.3373, 0.02581), (-0.008292, -0.3373, 0.02793), (-0.002859, -0.3373, 0.02901), (0.00268, -0.3373, 0.02901), (0.008113, -0.3373, 0.02793), (0.01323, -0.3373, 0.02581), (0.01784, -0.3373, 0.02273), (0.02175, -0.3373, 0.01882), (0.02483, -0.3373, 0.01421), (0.02695, -0.3373, 0.009092), (0.02803, -0.3373, 0.00366), (0.02803, -0.3373, -0.00188), (0.02695, -0.3373, -0.007313), (0.02483, -0.3373, -0.01243), (0.02175, -0.3373, -0.01704), (0.01784, -0.3373, -0.02095), (0.01323, -0.3373, -0.02403), (0.008113, -0.3373, -0.02615), (0.001295, -0.3679, -0.01317), (-0.001474, -0.3679, -0.01317), (-0.004191, -0.3679, -0.01263), (-0.00675, -0.3679, -0.01157), (-0.009053, -0.3679, -0.01003), (-0.01101, -0.3679, -0.008073), (-0.01255, -0.3679, -0.00577), (-0.01361, -0.3679, -0.003211), (-0.01415, -0.3679, -0.000495), (-0.01415, -0.3679, 0.002275), (-0.01361, -0.3679, 0.004991), (-0.01255, -0.3679, 0.00755), (-0.01101, -0.3679, 0.009853), (-0.009053, -0.3679, 0.01181), (-0.00675, -0.3679, 0.01335), (-0.004191, -0.3679, 0.01441), (-0.001474, -0.3679, 0.01495), (0.001295, -0.3679, 0.01495), (0.004012, -0.3679, 0.01441), (0.006571, -0.3679, 0.01335), (0.008874, -0.3679, 0.01181), (0.01083, -0.3679, 0.009853), (0.01237, -0.3679, 0.00755), (0.01343, -0.3679, 0.004991), (0.01397, -0.3679, 0.002275), (0.01397, -0.3679, -0.000495), (0.01343, -0.3679, -0.003211), (0.01237, -0.3679, -0.00577), (0.01083, -0.3679, -0.008073), (0.008874, -0.3679, -0.01003), (0.006571, -0.3679, -0.01157), (0.004012, -0.3679, -0.01263), (-0.1183, -0.6471, -0.007552), (-0.1183, -0.6471, 0.009332), (0.1181, -0.6471, 0.009331), (0.1181, -0.6471, -0.007552), (-0.008531, -0.6471, 0.1191), (0.008353, -0.6471, 0.1191), (0.008352, -0.6471, -0.1173), (-0.008531, -0.6471, -0.1173)], [], [(0, 23, 1), (1, 23, 2), (2, 23, 3), (3, 23, 4), (4, 23, 5), (5, 23, 6), (6, 23, 7), (7, 23, 8), (8, 23, 9), (9, 23, 10), (10, 23, 11), (11, 23, 12), (12, 23, 13), (13, 23, 14), (14, 23, 15), (15, 23, 16), (16, 23, 17), (17, 23, 18), (18, 23, 19), (19, 23, 20), (20, 23, 21), (21, 23, 22), (22, 23, 24), (24, 23, 25), (25, 23, 26), (26, 23, 27), (27, 23, 28), (28, 23, 29), (29, 23, 30), (30, 23, 31), (31, 23, 32), (32, 23, 0), (290, 289, 43, 42), (55, 56, 88, 87), (292, 291, 56, 55), (294, 293, 50, 49), (296, 295, 63, 62), (298, 297, 37, 36), (289, 299, 44, 43), (291, 300, 57, 56), (293, 301, 51, 50), (295, 302, 64, 63), (297, 303, 38, 37), (302, 304, 33, 64), (299, 305, 45, 44), (300, 306, 58, 57), (301, 307, 52, 51), (303, 308, 39, 38), (305, 309, 46, 45), (306, 310, 59, 58), (307, 311, 53, 52), (308, 312, 40, 39), (304, 313, 34, 33), (309, 314, 47, 46), (310, 315, 60, 59), (311, 316, 54, 53), (312, 317, 41, 40), (314, 318, 48, 47), (315, 319, 61, 60), (316, 292, 55, 54), (313, 320, 35, 34), (317, 290, 42, 41), (318, 294, 49, 48), (319, 296, 62, 61), (320, 298, 36, 35), (90, 91, 123, 122), (42, 43, 75, 74), (56, 57, 89, 88), (43, 44, 76, 75), (57, 58, 90, 89), (44, 45, 77, 76), (58, 59, 91, 90), (45, 46, 78, 77), (59, 60, 92, 91), (46, 47, 79, 78), (33, 34, 66, 65), (60, 61, 93, 92), (47, 48, 80, 79), (34, 35, 67, 66), (61, 62, 94, 93), (48, 49, 81, 80), (35, 36, 68, 67), (62, 63, 95, 94), (49, 50, 82, 81), (36, 37, 69, 68), (63, 64, 96, 95), (50, 51, 83, 82), (37, 38, 70, 69), (64, 33, 65, 96), (51, 52, 84, 83), (38, 39, 71, 70), (52, 53, 85, 84), (39, 40, 72, 71), (53, 54, 86, 85), (40, 41, 73, 72), (54, 55, 87, 86), (41, 42, 74, 73), (165, 164, 670, 669), (77, 78, 110, 109), (91, 92, 124, 123), (78, 79, 111, 110), (66, 98, 712), (92, 93, 125, 124), (79, 80, 112, 111), (66, 67, 99, 98), (93, 94, 126, 125), (80, 81, 113, 112), (67, 68, 100, 99), (94, 95, 127, 126), (98, 97, 711, 712), (68, 69, 101, 100), (95, 96, 128, 127), (82, 83, 115, 114), (69, 70, 102, 101), (96, 65, 97, 128), (83, 84, 116, 115), (70, 71, 103, 102), (84, 85, 117, 116), (71, 72, 104, 103), (85, 86, 118, 117), (72, 73, 105, 104), (86, 87, 119, 118), (73, 74, 706, 705), (87, 88, 120, 119), (74, 75, 107, 106), (88, 89, 121, 120), (75, 76, 108, 107), (89, 90, 708, 707), (76, 77, 109, 108), (145, 146, 690, 689), (173, 172, 657, 656), (181, 180, 644, 643), (164, 188, 671, 670), (172, 192, 658, 657), (180, 196, 645, 644), (188, 200, 672, 671), (192, 204, 659, 658), (196, 208, 646, 645), (200, 212, 641, 672), (204, 216, 660, 659), (208, 220, 647, 646), (216, 224, 661, 660), (220, 228, 648, 647), (224, 232, 662, 661), (228, 236, 649, 648), (232, 240, 663, 662), (236, 244, 650, 649), (240, 248, 664, 663), (244, 252, 651, 650), (248, 256, 665, 664), (252, 260, 652, 651), (256, 264, 666, 665), (260, 268, 653, 652), (264, 272, 667, 666), (268, 276, 654, 653), (272, 280, 668, 667), (276, 284, 655, 654), (212, 288, 642, 641), (280, 165, 669, 668), (284, 173, 656, 655), (288, 181, 643, 642), (98, 99, 184, 285), (285, 184, 183, 286), (286, 183, 182, 287), (287, 182, 181, 288), (111, 112, 176, 281), (281, 176, 175, 282), (282, 175, 174, 283), (283, 174, 173, 284), (124, 125, 168, 277), (277, 168, 167, 278), (278, 167, 166, 279), (279, 166, 165, 280), (97, 98, 285, 209), (209, 285, 286, 210), (210, 286, 287, 211), (211, 287, 288, 212), (110, 111, 281, 273), (273, 281, 282, 274), (274, 282, 283, 275), (275, 283, 284, 276), (123, 124, 277, 269), (269, 277, 278, 270), (270, 278, 279, 271), (271, 279, 280, 272), (109, 110, 273, 265), (265, 273, 274, 266), (266, 274, 275, 267), (267, 275, 276, 268), (122, 123, 269, 261), (261, 269, 270, 262), (262, 270, 271, 263), (263, 271, 272, 264), (108, 109, 265, 257), (257, 265, 266, 258), (258, 266, 267, 259), (259, 267, 268, 260), (121, 122, 261, 253), (253, 261, 262, 254), (254, 262, 263, 255), (255, 263, 264, 256), (107, 108, 257, 249), (249, 257, 258, 250), (250, 258, 259, 251), (251, 259, 260, 252), (120, 121, 253, 245), (245, 253, 254, 246), (246, 254, 255, 247), (247, 255, 256, 248), (106, 107, 249, 241), (241, 249, 250, 242), (242, 250, 251, 243), (243, 251, 252, 244), (119, 120, 245, 237), (237, 245, 246, 238), (238, 246, 247, 239), (239, 247, 248, 240), (105, 106, 241, 233), (233, 241, 242, 234), (234, 242, 243, 235), (235, 243, 244, 236), (118, 119, 237, 229), (229, 237, 238, 230), (230, 238, 239, 231), (231, 239, 240, 232), (104, 105, 233, 225), (225, 233, 234, 226), (226, 234, 235, 227), (227, 235, 236, 228), (117, 118, 229, 221), (221, 229, 230, 222), (222, 230, 231, 223), (223, 231, 232, 224), (103, 104, 225, 217), (217, 225, 226, 218), (218, 226, 227, 219), (219, 227, 228, 220), (116, 117, 221, 213), (213, 221, 222, 214), (214, 222, 223, 215), (215, 223, 224, 216), (102, 103, 217, 205), (205, 217, 218, 206), (206, 218, 219, 207), (207, 219, 220, 208), (115, 116, 213, 201), (201, 213, 214, 202), (202, 214, 215, 203), (203, 215, 216, 204), (128, 97, 209, 197), (197, 209, 210, 198), (198, 210, 211, 199), (199, 211, 212, 200), (101, 102, 205, 193), (193, 205, 206, 194), (194, 206, 207, 195), (195, 207, 208, 196), (114, 115, 201, 189), (189, 201, 202, 190), (190, 202, 203, 191), (191, 203, 204, 192), (127, 128, 197, 185), (185, 197, 198, 186), (186, 198, 199, 187), (187, 199, 200, 188), (100, 101, 193, 177), (177, 193, 194, 178), (178, 194, 195, 179), (179, 195, 196, 180), (113, 114, 189, 169), (169, 189, 190, 170), (170, 190, 191, 171), (171, 191, 192, 172), (126, 127, 185, 161), (161, 185, 186, 162), (162, 186, 187, 163), (163, 187, 188, 164), (99, 100, 177, 184), (184, 177, 178, 183), (183, 178, 179, 182), (182, 179, 180, 181), (112, 113, 169, 176), (176, 169, 170, 175), (175, 170, 171, 174), (174, 171, 172, 173), (125, 126, 161, 168), (168, 161, 162, 167), (167, 162, 163, 166), (166, 163, 164, 165), (640, 361, 298, 320), (630, 351, 296, 319), (620, 341, 294, 318), (610, 321, 290, 317), (570, 640, 320, 313), (600, 331, 292, 316), (590, 630, 319, 315), (580, 620, 318, 314), (560, 610, 317, 312), (550, 600, 316, 311), (540, 590, 315, 310), (530, 580, 314, 309), (480, 570, 313, 304), (520, 560, 312, 308), (510, 550, 311, 307), (500, 540, 310, 306), (490, 530, 309, 305), (470, 520, 308, 303), (450, 510, 307, 301), (440, 500, 306, 300), (430, 490, 305, 299), (460, 480, 304, 302), (420, 470, 303, 297), (410, 460, 302, 295), (400, 450, 301, 293), (390, 440, 300, 291), (380, 430, 299, 289), (361, 420, 297, 298), (351, 410, 295, 296), (341, 400, 293, 294), (331, 390, 291, 292), (321, 380, 289, 290), (9, 10, 371, 330), (330, 371, 372, 329), (329, 372, 373, 328), (328, 373, 374, 327), (327, 374, 375, 326), (326, 375, 376, 325), (325, 376, 377, 324), (324, 377, 378, 323), (323, 378, 379, 322), (322, 379, 380, 321), (22, 24, 381, 340), (340, 381, 382, 339), (339, 382, 383, 338), (338, 383, 384, 337), (337, 384, 385, 336), (336, 385, 386, 335), (335, 386, 387, 334), (334, 387, 388, 333), (333, 388, 389, 332), (332, 389, 390, 331), (16, 17, 391, 350), (350, 391, 392, 349), (349, 392, 393, 348), (348, 393, 394, 347), (347, 394, 395, 346), (346, 395, 396, 345), (345, 396, 397, 344), (344, 397, 398, 343), (343, 398, 399, 342), (342, 399, 400, 341), (30, 31, 401, 360), (360, 401, 402, 359), (359, 402, 403, 358), (358, 403, 404, 357), (357, 404, 405, 356), (356, 405, 406, 355), (355, 406, 407, 354), (354, 407, 408, 353), (353, 408, 409, 352), (352, 409, 410, 351), (3, 4, 411, 370), (370, 411, 412, 369), (369, 412, 413, 368), (368, 413, 414, 367), (367, 414, 415, 366), (366, 415, 416, 365), (365, 416, 417, 364), (364, 417, 418, 363), (363, 418, 419, 362), (362, 419, 420, 361), (10, 11, 421, 371), (371, 421, 422, 372), (372, 422, 423, 373), (373, 423, 424, 374), (374, 424, 425, 375), (375, 425, 426, 376), (376, 426, 427, 377), (377, 427, 428, 378), (378, 428, 429, 379), (379, 429, 430, 380), (24, 25, 431, 381), (381, 431, 432, 382), (382, 432, 433, 383), (383, 433, 434, 384), (384, 434, 435, 385), (385, 435, 436, 386), (386, 436, 437, 387), (387, 437, 438, 388), (388, 438, 439, 389), (389, 439, 440, 390), (17, 18, 441, 391), (391, 441, 442, 392), (392, 442, 443, 393), (393, 443, 444, 394), (394, 444, 445, 395), (395, 445, 446, 396), (396, 446, 447, 397), (397, 447, 448, 398), (398, 448, 449, 399), (399, 449, 450, 400), (31, 32, 451, 401), (401, 451, 452, 402), (402, 452, 453, 403), (403, 453, 454, 404), (404, 454, 455, 405), (405, 455, 456, 406), (406, 456, 457, 407), (407, 457, 458, 408), (408, 458, 459, 409), (409, 459, 460, 410), (4, 5, 461, 411), (411, 461, 462, 412), (412, 462, 463, 413), (413, 463, 464, 414), (414, 464, 465, 415), (415, 465, 466, 416), (416, 466, 467, 417), (417, 467, 468, 418), (418, 468, 469, 419), (419, 469, 470, 420), (32, 0, 471, 451), (451, 471, 472, 452), (452, 472, 473, 453), (453, 473, 474, 454), (454, 474, 475, 455), (455, 475, 476, 456), (456, 476, 477, 457), (457, 477, 478, 458), (458, 478, 479, 459), (459, 479, 480, 460), (11, 12, 481, 421), (421, 481, 482, 422), (422, 482, 483, 423), (423, 483, 484, 424), (424, 484, 485, 425), (425, 485, 486, 426), (426, 486, 487, 427), (427, 487, 488, 428), (428, 488, 489, 429), (429, 489, 490, 430), (25, 26, 491, 431), (431, 491, 492, 432), (432, 492, 493, 433), (433, 493, 494, 434), (434, 494, 495, 435), (435, 495, 496, 436), (436, 496, 497, 437), (437, 497, 498, 438), (438, 498, 499, 439), (439, 499, 500, 440), (18, 19, 501, 441), (441, 501, 502, 442), (442, 502, 503, 443), (443, 503, 504, 444), (444, 504, 505, 445), (445, 505, 506, 446), (446, 506, 507, 447), (447, 507, 508, 448), (448, 508, 509, 449), (449, 509, 510, 450), (5, 6, 511, 461), (461, 511, 512, 462), (462, 512, 513, 463), (463, 513, 514, 464), (464, 514, 515, 465), (465, 515, 516, 466), (466, 516, 517, 467), (467, 517, 518, 468), (468, 518, 519, 469), (469, 519, 520, 470), (12, 13, 521, 481), (481, 521, 522, 482), (482, 522, 523, 483), (483, 523, 524, 484), (484, 524, 525, 485), (485, 525, 526, 486), (486, 526, 527, 487), (487, 527, 528, 488), (488, 528, 529, 489), (489, 529, 530, 490), (26, 27, 531, 491), (491, 531, 532, 492), (492, 532, 533, 493), (493, 533, 534, 494), (494, 534, 535, 495), (495, 535, 536, 496), (496, 536, 537, 497), (497, 537, 538, 498), (498, 538, 539, 499), (499, 539, 540, 500), (19, 20, 541, 501), (501, 541, 542, 502), (502, 542, 543, 503), (503, 543, 544, 504), (504, 544, 545, 505), (505, 545, 546, 506), (506, 546, 547, 507), (507, 547, 548, 508), (508, 548, 549, 509), (509, 549, 550, 510), (6, 7, 551, 511), (511, 551, 552, 512), (512, 552, 553, 513), (513, 553, 554, 514), (514, 554, 555, 515), (515, 555, 556, 516), (516, 556, 557, 517), (517, 557, 558, 518), (518, 558, 559, 519), (519, 559, 560, 520), (0, 1, 561, 471), (471, 561, 562, 472), (472, 562, 563, 473), (473, 563, 564, 474), (474, 564, 565, 475), (475, 565, 566, 476), (476, 566, 567, 477), (477, 567, 568, 478), (478, 568, 569, 479), (479, 569, 570, 480), (13, 14, 571, 521), (521, 571, 572, 522), (522, 572, 573, 523), (523, 573, 574, 524), (524, 574, 575, 525), (525, 575, 576, 526), (526, 576, 577, 527), (527, 577, 578, 528), (528, 578, 579, 529), (529, 579, 580, 530), (27, 28, 581, 531), (531, 581, 582, 532), (532, 582, 583, 533), (533, 583, 584, 534), (534, 584, 585, 535), (535, 585, 586, 536), (536, 586, 587, 537), (537, 587, 588, 538), (538, 588, 589, 539), (539, 589, 590, 540), (20, 21, 591, 541), (541, 591, 592, 542), (542, 592, 593, 543), (543, 593, 594, 544), (544, 594, 595, 545), (545, 595, 596, 546), (546, 596, 597, 547), (547, 597, 598, 548), (548, 598, 599, 549), (549, 599, 600, 550), (7, 8, 601, 551), (551, 601, 602, 552), (552, 602, 603, 553), (553, 603, 604, 554), (554, 604, 605, 555), (555, 605, 606, 556), (556, 606, 607, 557), (557, 607, 608, 558), (558, 608, 609, 559), (559, 609, 610, 560), (14, 15, 611, 571), (571, 611, 612, 572), (572, 612, 613, 573), (573, 613, 614, 574), (574, 614, 615, 575), (575, 615, 616, 576), (576, 616, 617, 577), (577, 617, 618, 578), (578, 618, 619, 579), (579, 619, 620, 580), (28, 29, 621, 581), (581, 621, 622, 582), (582, 622, 623, 583), (583, 623, 624, 584), (584, 624, 625, 585), (585, 625, 626, 586), (586, 626, 627, 587), (587, 627, 628, 588), (588, 628, 629, 589), (589, 629, 630, 590), (21, 22, 340, 591), (591, 340, 339, 592), (592, 339, 338, 593), (593, 338, 337, 594), (594, 337, 336, 595), (595, 336, 335, 596), (596, 335, 334, 597), (597, 334, 333, 598), (598, 333, 332, 599), (599, 332, 331, 600), (1, 2, 631, 561), (561, 631, 632, 562), (562, 632, 633, 563), (563, 633, 634, 564), (564, 634, 635, 565), (565, 635, 636, 566), (566, 636, 637, 567), (567, 637, 638, 568), (568, 638, 639, 569), (569, 639, 640, 570), (8, 9, 330, 601), (601, 330, 329, 602), (602, 329, 328, 603), (603, 328, 327, 604), (604, 327, 326, 605), (605, 326, 325, 606), (606, 325, 324, 607), (607, 324, 323, 608), (608, 323, 322, 609), (609, 322, 321, 610), (15, 16, 350, 611), (611, 350, 349, 612), (612, 349, 348, 613), (613, 348, 347, 614), (614, 347, 346, 615), (615, 346, 345, 616), (616, 345, 344, 617), (617, 344, 343, 618), (618, 343, 342, 619), (619, 342, 341, 620), (29, 30, 360, 621), (621, 360, 359, 622), (622, 359, 358, 623), (623, 358, 357, 624), (624, 357, 356, 625), (625, 356, 355, 626), (626, 355, 354, 627), (627, 354, 353, 628), (628, 353, 352, 629), (629, 352, 351, 630), (2, 3, 370, 631), (631, 370, 369, 632), (632, 369, 368, 633), (633, 368, 367, 634), (634, 367, 366, 635), (635, 366, 365, 636), (636, 365, 364, 637), (637, 364, 363, 638), (638, 363, 362, 639), (639, 362, 361, 640), (130, 129, 641, 642), (131, 130, 642, 643), (132, 131, 643, 644), (133, 132, 644, 645), (134, 133, 645, 646), (135, 134, 646, 647), (136, 135, 647, 648), (137, 136, 648, 649), (138, 137, 649, 650), (139, 138, 650, 651), (140, 139, 651, 652), (141, 140, 652, 653), (142, 141, 653, 654), (143, 142, 654, 655), (144, 143, 655, 656), (145, 144, 656, 657), (146, 145, 657, 658), (147, 146, 658, 659), (148, 147, 659, 660), (149, 148, 660, 661), (150, 149, 661, 662), (151, 150, 662, 663), (152, 151, 663, 664), (153, 152, 664, 665), (154, 153, 665, 666), (155, 154, 666, 667), (156, 155, 667, 668), (157, 156, 668, 669), (158, 157, 669, 670), (159, 158, 670, 671), (160, 159, 671, 672), (129, 160, 672, 641), (673, 674, 675, 676, 677, 678, 679, 680, 681, 682, 683, 684, 685, 686, 687, 688, 689, 690, 691, 692, 693, 694, 695, 696, 697, 698, 699, 700, 701, 702, 703, 704), (132, 133, 677, 676), (159, 160, 704, 703), (146, 147, 691, 690), (133, 134, 678, 677), (160, 129, 673, 704), (147, 148, 692, 691), (134, 135, 679, 678), (148, 149, 693, 692), (135, 136, 680, 679), (149, 150, 694, 693), (136, 137, 681, 680), (150, 151, 695, 694), (137, 138, 682, 681), (151, 152, 696, 695), (138, 139, 683, 682), (152, 153, 697, 696), (139, 140, 684, 683), (153, 154, 698, 697), (140, 141, 685, 684), (154, 155, 699, 698), (141, 142, 686, 685), (155, 156, 700, 699), (142, 143, 687, 686), (129, 130, 674, 673), (156, 157, 701, 700), (143, 144, 688, 687), (130, 131, 675, 674), (157, 158, 702, 701), (144, 145, 689, 688), (131, 132, 676, 675), (158, 159, 703, 702), (122, 121, 707, 708), (74, 106, 706), (105, 73, 705), (709, 710, 114, 113), (90, 122, 708), (121, 89, 707), (82, 114, 710), (113, 81, 709), (81, 82, 710, 709), (97, 65, 711), (65, 66, 712, 711), (106, 105, 705, 706)])
me_cylinder_002.polygons.foreach_set('use_smooth', [True] * 717)
me_cylinder_002.polygons.foreach_set('material_index', [1, 1, 1, 1, 1, 1, 1, 1, 1, 1, 1, 1, 1, 1, 1, 1, 1, 1, 1, 1, 1, 1, 1, 1, 1, 1, 1, 1, 1, 1, 1, 1, 2, 0, 2, 2, 2, 2, 2, 2, 2, 2, 2, 2, 2, 2, 2, 2, 2, 2, 2, 2, 2, 2, 2, 2, 2, 2, 2, 2, 2, 2, 2, 2, 2, 3, 0, 0, 0, 0, 0, 0, 0, 0, 0, 0, 0, 0, 0, 0, 0, 0, 0, 0, 0, 0, 0, 0, 0, 0, 0, 0, 0, 0, 0, 0, 0, 0, 3, 3, 3, 1, 3, 3, 3, 3, 3, 3, 3, 1, 3, 3, 3, 3, 3, 3, 3, 3, 3, 3, 3, 3, 1, 3, 3, 3, 3, 1, 3, 0, 0, 0, 0, 0, 0, 0, 0, 0, 0, 0, 0, 0, 0, 0, 0, 0, 0, 0, 0, 0, 0, 0, 0, 0, 0, 0, 0, 0, 0, 0, 0, 0, 0, 0, 0, 0, 0, 0, 0, 0, 0, 0, 0, 0, 0, 0, 0, 0, 0, 0, 0, 0, 0, 0, 0, 0, 0, 0, 0, 0, 0, 0, 0, 0, 0, 0, 0, 0, 0, 0, 0, 0, 0, 0, 0, 0, 0, 0, 0, 0, 0, 0, 0, 0, 0, 0, 0, 0, 0, 0, 0, 0, 0, 0, 0, 0, 0, 0, 0, 0, 0, 0, 0, 0, 0, 0, 0, 0, 0, 0, 0, 0, 0, 0, 0, 0, 0, 0, 0, 0, 0, 0, 0, 0, 0, 0, 0, 0, 0, 0, 0, 0, 0, 0, 0, 0, 0, 0, 0, 0, 0, 0, 0, 0, 0, 0, 0, 0, 0, 0, 0, 0, 0, 0, 0, 0, 0, 0, 0, 1, 1, 1, 1, 1, 1, 1, 1, 1, 1, 1, 1, 1, 1, 1, 1, 1, 1, 1, 1, 1, 1, 1, 1, 1, 1, 1, 1, 1, 1, 1, 1, 1, 1, 1, 1, 1, 1, 1, 1, 1, 1, 1, 1, 1, 1, 1, 1, 1, 1, 1, 1, 1, 1, 1, 1, 1, 1, 1, 1, 1, 1, 1, 1, 1, 1, 1, 1, 1, 1, 1, 1, 1, 1, 1, 1, 1, 1, 1, 1, 1, 1, 1, 1, 1, 1, 1, 1, 1, 1, 1, 1, 1, 1, 1, 1, 1, 1, 1, 1, 1, 1, 1, 1, 1, 1, 1, 1, 1, 1, 1, 1, 1, 1, 1, 1, 1, 1, 1, 1, 1, 1, 1, 1, 1, 1, 1, 1, 1, 1, 1, 1, 1, 1, 1, 1, 1, 1, 1, 1, 1, 1, 1, 1, 1, 1, 1, 1, 1, 1, 1, 1, 1, 1, 1, 1, 1, 1, 1, 1, 1, 1, 1, 1, 1, 1, 1, 1, 1, 1, 1, 1, 1, 1, 1, 1, 1, 1, 1, 1, 1, 1, 1, 1, 1, 1, 1, 1, 1, 1, 1, 1, 1, 1, 1, 1, 1, 1, 1, 1, 1, 1, 1, 1, 1, 1, 1, 1, 1, 1, 1, 1, 1, 1, 1, 1, 1, 1, 1, 1, 1, 1, 1, 1, 1, 1, 1, 1, 1, 1, 1, 1, 1, 1, 1, 1, 1, 1, 1, 1, 1, 1, 1, 1, 1, 1, 1, 1, 1, 1, 1, 1, 1, 1, 1, 1, 1, 1, 1, 1, 1, 1, 1, 1, 1, 1, 1, 1, 1, 1, 1, 1, 1, 1, 1, 1, 1, 1, 1, 1, 1, 1, 1, 1, 1, 1, 1, 1, 1, 1, 1, 1, 1, 1, 1, 1, 1, 1, 1, 1, 1, 1, 1, 1, 1, 1, 1, 1, 1, 1, 1, 1, 1, 1, 1, 1, 1, 1, 1, 1, 1, 1, 1, 1, 1, 1, 1, 1, 1, 1, 1, 1, 1, 1, 1, 1, 1, 1, 1, 1, 1, 1, 1, 1, 1, 1, 1, 1, 1, 1, 1, 1, 0, 0, 0, 0, 0, 0, 0, 0, 0, 0, 0, 0, 0, 0, 0, 0, 0, 0, 0, 0, 0, 0, 0, 0, 0, 0, 0, 0, 0, 0, 0, 0, 0, 0, 0, 0, 0, 0, 0, 0, 0, 0, 0, 0, 0, 0, 0, 0, 0, 0, 0, 0, 0, 0, 0, 0, 0, 0, 0, 0, 0, 0, 0, 0, 1, 1, 1, 1, 1, 1, 1, 1, 1, 1, 1, 1])
me_cylinder_002.materials.append(mat_mineral_green)
me_cylinder_002.materials.append(mat_east_bay)
me_cylinder_002.materials.append(mat_corduroy)
me_cylinder_002.materials.append(mat_gun_powder)
me_cylinder_002.use_remesh_preserve_volume = False
me_cylinder_002.use_remesh_preserve_attributes = False
me_cylinder_002.use_mirror_vertex_groups = False
me_cylinder_002.update()

# ---- curves / text
txt_text_001 = bpy.data.curves.new('Text.001', 'FONT')
txt_text_001.dimensions = '2D'
txt_text_001.body = 'EMP TORPEDO TUBE'
txt_text_001.materials.append(mat_material)
txt_text_001.use_path_clamp = True
txt_text_001.space_line = 0.8
txt_text_001.space_character = 0.9

# ---- objects
ob_torp_tube = bpy.data.objects.new('Torp Tube', me_cylinder_001)
ob_torp_tube_001 = bpy.data.objects.new('Torp Tube.001', me_cylinder_002)
ob_camera_002 = bpy.data.objects.new('Camera.002', cam_camera_002)
ob_lamp_002 = bpy.data.objects.new('Lamp.002', light_lamp_002)
ob_sun_002 = bpy.data.objects.new('Sun.002', light_sun_002)
ob_text_001 = bpy.data.objects.new('Text.001', txt_text_001)
ob_top_camera = bpy.data.objects.new('Top Camera', cam_camera)
ob_top_point = bpy.data.objects.new('Top Point', light_point)
ob_top_sun = bpy.data.objects.new('Top Sun', light_sun)

# ---- transforms, parenting, visibility, modifiers, constraints
ob_torp_tube.location = (0.0, 0.0, 0.0)
ob_torp_tube.lineart.crease_threshold = 0.0
_m = ob_torp_tube.modifiers.new('EdgeSplit', 'EDGE_SPLIT')
ob_torp_tube_001.location = (0.0, 0.0, 0.0)
ob_torp_tube_001.lineart.crease_threshold = 0.0
_m = ob_torp_tube_001.modifiers.new('EdgeSplit', 'EDGE_SPLIT')
ob_camera_002.location = (9.703, -10.19, 9.684)
ob_camera_002.rotation_euler = (0.9696, 4.792e-10, 0.7854)
ob_camera_002.lock_rotations_4d = False
ob_camera_002.empty_display_type = 'ARROWS'
ob_camera_002.color = (0.0, 0.0, 0.0, 0.0)
ob_camera_002.display_type = 'WIRE'
ob_camera_002.lineart.crease_threshold = 0.0
ob_lamp_002.location = (3.856, 1.568, 1.311)
ob_lamp_002.rotation_euler = (0.6503, 0.05522, 3.437)
ob_lamp_002.lock_rotations_4d = False
ob_lamp_002.empty_display_type = 'ARROWS'
ob_lamp_002.color = (0.0, 0.0, 0.0, 0.0)
ob_lamp_002.lineart.crease_threshold = 0.0
ob_sun_002.location = (-7.599, 0.7973, 4.7)
ob_sun_002.rotation_euler = (-0.4189, -0.1396, 1.78)
ob_sun_002.lineart.crease_threshold = 0.0
ob_text_001.location = (0.8613, -2.099, 2.221)
ob_text_001.rotation_euler = (0.9696, -0.0, 0.7854)
ob_text_001.scale = (0.1244, 0.1244, 0.1244)
ob_text_001.lineart.crease_threshold = 0.0
ob_top_camera.location = (0.0, 0.0, 30.0)
ob_top_camera.rotation_euler = (0.0, -0.0, -3.142)
ob_top_camera.lock_rotations_4d = False
ob_top_camera.empty_display_type = 'ARROWS'
ob_top_camera.color = (0.0, 0.0, 0.0, 0.0)
ob_top_camera.display_type = 'WIRE'
ob_top_camera.lineart.crease_threshold = 0.0
ob_top_point.location = (12.34, 10.56, 11.79)
ob_top_point.rotation_euler = (0.0, -0.0, -3.142)
ob_top_point.lineart.crease_threshold = 0.0
ob_top_sun.location = (-15.0, -13.0, 18.0)
ob_top_sun.rotation_euler = (2.079e-08, 1.134, -2.269)
ob_top_sun.lineart.crease_threshold = 0.0

# ---- collection membership
scene.collection.objects.link(ob_torp_tube)
scene.collection.objects.link(ob_torp_tube_001)
col_outfit_camera.objects.link(ob_camera_002)
col_outfit_camera.objects.link(ob_lamp_002)
col_outfit_camera.objects.link(ob_sun_002)
col_outfit_camera.objects.link(ob_text_001)
col_top_camera.objects.link(ob_top_camera)
col_top_camera.objects.link(ob_top_point)
col_top_camera.objects.link(ob_top_sun)
def _layer_coll(name, lc=None):
    lc = lc or bpy.context.view_layer.layer_collection
    for c in lc.children:
        if c.name == name: return c
        r = _layer_coll(name, c)
        if r: return r
_layer_coll('Top Camera').exclude = True

# ---- scene / render settings (as saved in the file)
scene.camera = ob_camera_002
scene.frame_start = 1; scene.frame_end = 1; scene.frame_set(1)
scene.render.engine = 'CYCLES'
scene.render.image_settings.compression = 90
scene.render.resolution_x = 800
scene.render.resolution_y = 800
scene.render.dither_intensity = 0.0
scene.render.film_transparent = True
scene.cycles.samples = 96
scene.cycles.sampling_pattern = 'TABULATED_SOBOL'
scene.cycles.light_sampling_threshold = 0.0
scene.cycles.use_adaptive_sampling = False
scene.cycles.use_light_tree = False
scene.cycles.blur_glossy = 0.0
scene.cycles.volume_bounces = 1
scene.cycles.pixel_filter_type = 'GAUSSIAN'
scene.cycles.sample_clamp_indirect = 0.0
scene.view_settings.view_transform = 'Standard'
bpy.context.view_layer.update()
